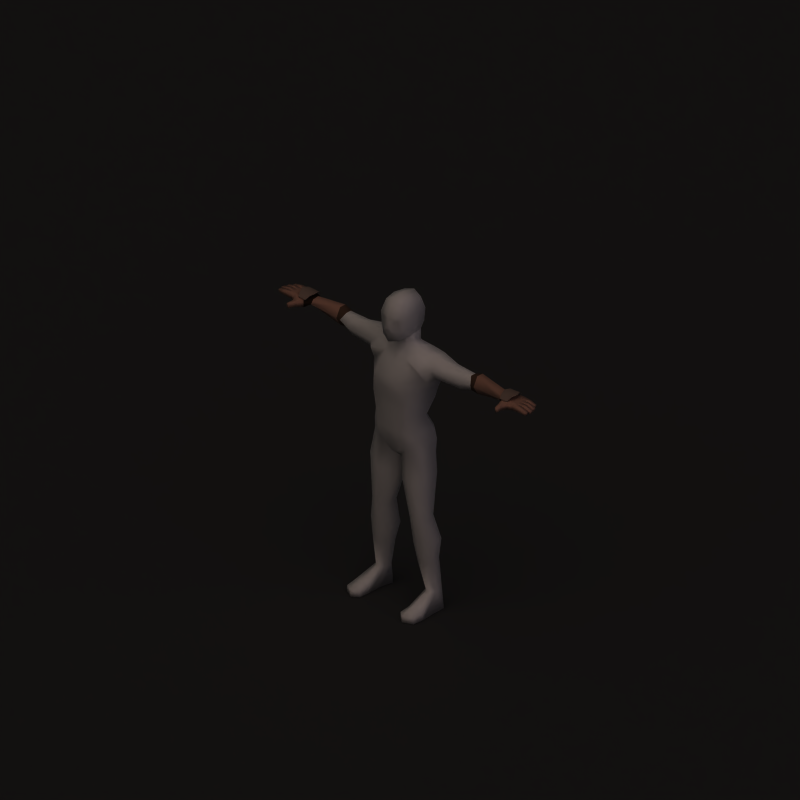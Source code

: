 # Source: chain_gloves.blend  (saved by Blender 2.63.0; exported with 4.5.12 LTS)
import bpy
from mathutils import Matrix  # noqa: F401  (used for matrix-valued properties, if any)

bpy.ops.wm.read_factory_settings(use_empty=True)
scene = bpy.context.scene
scene.name = 'Scene'

# ---- collections
col_collection_1 = bpy.data.collections.new('Collection 1'); scene.collection.children.link(col_collection_1)

# ---- materials (node trees are filled in below, after node groups)
mat_shadow = bpy.data.materials.new('Shadow')
mat_shadow.alpha_threshold = 0.0
mat_shadow.diffuse_color = (0.2159, 0.2159, 0.2159, 1.0)
mat_shadow.roughness = 0.5
mat_shadow.specular_intensity = 0.0
mat_shadow.line_color = (0.0, 0.0, 0.0, 0.5)
mat_invis = bpy.data.materials.new('Invis')
mat_invis.alpha_threshold = 0.0
mat_invis.preview_render_type = 'SHADERBALL'
mat_invis.diffuse_color = (1.0, 1.0, 1.0, 1.0)
mat_invis.roughness = 0.5
mat_invis.specular_intensity = 0.0
mat_skin = bpy.data.materials.new('Skin')
mat_skin.alpha_threshold = 0.0
mat_skin.preview_render_type = 'SHADERBALL'
mat_skin.diffuse_color = (0.6666, 0.4603, 0.2403, 1.0)
mat_skin.roughness = 0.5
mat_skin.specular_intensity = 0.0
mat_skin.line_color = (0.0, 0.0, 0.0, 1.0)
mat_chain = bpy.data.materials.new('Chain')
mat_chain.alpha_threshold = 0.0
mat_chain.diffuse_color = (0.7533, 0.5456, 0.4579, 1.0)
mat_chain.specular_color = (0.8067, 0.7128, 0.6383)
mat_chain.roughness = 0.5
mat_chain.specular_intensity = 0.0
mat_chain.line_color = (0.0, 0.0, 0.0, 1.0)
mat_steel = bpy.data.materials.new('Steel')
mat_steel.alpha_threshold = 0.0
mat_steel.diffuse_color = (0.5733, 0.478, 0.4257, 1.0)
mat_steel.specular_color = (0.7933, 0.7933, 0.7933)
mat_steel.roughness = 0.5
mat_steel.specular_intensity = 0.35
mat_steel.line_color = (0.0, 0.0, 0.0, 1.0)
mat_leather = bpy.data.materials.new('Leather')
mat_leather.alpha_threshold = 0.0
mat_leather.diffuse_color = (0.3333, 0.2332, 0.1731, 1.0)
mat_leather.specular_color = (0.5, 0.363, 0.2644)
mat_leather.roughness = 0.5
mat_leather.specular_intensity = 0.25
mat_leather.line_color = (0.0, 0.0, 0.0, 1.0)
mat_leatherdark = bpy.data.materials.new('LeatherDark')
mat_leatherdark.alpha_threshold = 0.0
mat_leatherdark.diffuse_color = (0.16, 0.09032, 0.0572, 1.0)
mat_leatherdark.specular_color = (0.3, 0.2178, 0.1586)
mat_leatherdark.roughness = 0.5
mat_leatherdark.specular_intensity = 0.25
mat_leatherdark.line_color = (0.0, 0.0, 0.0, 1.0)

# ---- material node trees

# ---- world
world_world = bpy.data.worlds.new('World'); scene.world = world_world
world_world.color = (0.1, 0.1, 0.1)
world_world.use_sun_shadow = False
world_world.sun_shadow_jitter_overblur = 0.0
world_world.cycles.sampling_method = 'MANUAL'
world_world.cycles.sample_map_resolution = 256
world_world.light_settings.ao_factor = 0.5

# ---- cameras
cam_camera_002 = bpy.data.cameras.new('Camera.002')
cam_camera_002.type = 'ORTHO'
cam_camera_002.passepartout_alpha = 0.2
cam_camera_002.clip_end = 100.0
cam_camera_002.lens = 35.0
cam_camera_002.sensor_width = 32.0
cam_camera_002.sensor_height = 18.0
cam_camera_002.ortho_scale = 4.245
cam_camera_002.show_passepartout = False
cam_camera_002.show_safe_areas = True
cam_camera_002.dof.focus_distance = 0.0
cam_camera_002.dof.aperture_fstop = 128.0

# ---- lights
light_sun_002 = bpy.data.lights.new('Sun.002', 'SUN')
light_sun_002.color = (0.7997, 0.7019, 1.0)
light_sun_002.transmission_factor = 0.0
light_sun_002.angle = 1.571
light_sun_002.energy = 0.25
light_sun_002.shadow_buffer_clip_start = 0.5
light_sun_002.shadow_soft_size = 1.0
light_sun_002.shadow_cascade_max_distance = 1000.0
light_sun_002.cycles.use_multiple_importance_sampling = False
light_sun_000 = bpy.data.lights.new('Sun.000', 'SUN')
light_sun_000.transmission_factor = 0.0
light_sun_000.angle = 1.571
light_sun_000.energy = 0.25
light_sun_000.shadow_buffer_clip_start = 0.5
light_sun_000.shadow_soft_size = 1.0
light_sun_000.shadow_cascade_max_distance = 1000.0
light_sun_000.cycles.use_multiple_importance_sampling = False
light_lamp_001 = bpy.data.lights.new('Lamp.001', 'SUN')
light_lamp_001.color = (0.8157, 0.6941, 0.6118)
light_lamp_001.transmission_factor = 0.0
light_lamp_001.angle = 1.571
light_lamp_001.energy = 1.0
light_lamp_001.shadow_buffer_clip_start = 0.5
light_lamp_001.shadow_soft_size = 1.0
light_lamp_001.shadow_cascade_max_distance = 1000.0
light_lamp_001.cycles.use_multiple_importance_sampling = False

# ---- meshes
me_plane_001 = bpy.data.meshes.new('Plane.001')
me_plane_001.from_pydata([(1.0, 1.0, 0.0), (1.0, -1.0, 0.0), (-1.0, -1.0, 0.0), (-1.0, 1.0, 0.0)], [], [(0, 3, 2, 1)])
me_plane_001.materials.append(mat_shadow)
me_plane_001.use_remesh_preserve_volume = False
me_plane_001.use_remesh_preserve_attributes = False
me_plane_001.use_mirror_vertex_groups = False
me_plane_001.update()
me_mehumanmale_003 = bpy.data.meshes.new('meHumanMale.003')
me_mehumanmale_003.from_pydata([(-0.7955, 0.006095, 0.492), (-0.8343, 0.0159, 0.5007), (-0.8356, 0.04222, 0.501), (-0.8021, 0.01565, 0.531), (-0.8328, 0.01575, 0.5332), (-0.834, 0.04207, 0.5334), (-0.8317, 0.06848, 0.5335), (-0.8332, 0.06864, 0.5011), (-0.7538, 0.1236, 0.4855), (-0.7525, 0.1239, 0.5275), (-0.887, 0.06724, 0.5064), (-0.8857, 0.06711, 0.5324), (-0.8845, 0.04079, 0.5321), (-0.8857, 0.04092, 0.5061), (-0.9332, 0.04552, 0.5038), (-0.9351, 0.0422, 0.5221), (-0.9361, 0.06326, 0.5223), (-0.9339, 0.06026, 0.5039), (-0.88, 0.09626, 0.5308), (-0.8811, 0.09637, 0.5074), (-0.8799, 0.07005, 0.5061), (-0.8787, 0.06993, 0.5321), (-0.9257, 0.07143, 0.5219), (-0.9238, 0.07475, 0.5036), (-0.9245, 0.08948, 0.5052), (-0.9267, 0.09249, 0.5217), (-0.8802, 0.03816, 0.5321), (-0.879, 0.01184, 0.5319), (-0.8815, 0.03828, 0.5061), (-0.8802, 0.01196, 0.5059), (-0.9277, 0.01656, 0.5035), (-0.9284, 0.0313, 0.5037), (-0.9296, 0.01324, 0.5218), (-0.9306, 0.0343, 0.522), (-0.746, 0.02078, 0.5285), (-0.7519, 0.07362, 0.5343), (-0.7473, 0.02011, 0.4826), (-0.7536, 0.07334, 0.483), (-0.7622, -0.01882, 0.495), (-0.7612, -0.01819, 0.5266), (-0.7872, -0.02689, 0.5262), (-0.7882, -0.02745, 0.4981), (-0.7941, -0.06078, 0.502), (-0.7921, -0.05855, 0.5231), (-0.7768, -0.06227, 0.5267), (-0.7777, -0.06298, 0.4971), (-0.9074, 0.1194, 0.5217), (-0.9052, 0.1164, 0.5052), (-0.9046, 0.1017, 0.5036), (-0.9064, 0.09838, 0.5219), (-0.8594, 0.09688, 0.5321), (-0.8606, 0.097, 0.5061), (-0.8618, 0.1233, 0.5074), (-0.8607, 0.1232, 0.5308), (-0.8105, 0.1237, 0.5315), (-0.8118, 0.1238, 0.5022), (-0.8237, 0.09509, 0.5016), (-0.8222, 0.09494, 0.5325), (-0.7883, 0.1249, 0.4919), (-0.7857, 0.1252, 0.5286), (-0.7937, 0.04366, 0.501), (-0.7921, 0.04351, 0.5334), (-0.792, 0.09604, 0.5016), (-0.7906, 0.0959, 0.5325), (-0.4702, 0.09932, 0.458), (-0.4702, 0.0652, 0.4579), (-0.4919, 0.03829, 0.5016), (-0.4702, 0.06513, 0.5426), (-0.4702, 0.09929, 0.5425), (-0.4702, 0.1423, 0.5015), (-0.7113, 0.1171, 0.5196), (-0.7113, 0.09405, 0.5362), (-0.7113, 0.0553, 0.5296), (-0.7113, 0.03954, 0.506), (-0.7113, 0.06277, 0.4884), (-0.7113, 0.1017, 0.4951), (-0.5163, 0.1056, 0.4519), (-0.5163, 0.1438, 0.5031), (-0.5163, 0.1056, 0.5587), (-0.5163, 0.06546, 0.5588), (-0.5163, 0.03676, 0.5032), (-0.5163, 0.0655, 0.4518), (0.4702, 0.1423, 0.5015), (0.4702, 0.09929, 0.5425), (0.4702, 0.06513, 0.5426), (0.4919, 0.03829, 0.5016), (0.4702, 0.0652, 0.4579), (0.4702, 0.09932, 0.458), (0.5163, 0.0655, 0.4518), (0.5163, 0.03676, 0.5032), (0.5163, 0.06546, 0.5588), (0.5163, 0.1056, 0.5587), (0.5163, 0.1438, 0.5031), (0.5163, 0.1056, 0.4519), (0.7113, 0.1017, 0.4951), (0.7113, 0.06277, 0.4884), (0.7113, 0.03954, 0.506), (0.7113, 0.0553, 0.5296), (0.7113, 0.09405, 0.5362), (0.7113, 0.1171, 0.5196), (0.7906, 0.09589, 0.5325), (0.792, 0.09604, 0.5016), (0.7921, 0.0435, 0.5334), (0.7937, 0.04366, 0.501), (0.7857, 0.1252, 0.5286), (0.7883, 0.1249, 0.4919), (0.8222, 0.09494, 0.5325), (0.8237, 0.09508, 0.5016), (0.8118, 0.1238, 0.5022), (0.8105, 0.1237, 0.5315), (0.8607, 0.1232, 0.5308), (0.8618, 0.1233, 0.5074), (0.8606, 0.097, 0.5061), (0.8594, 0.09688, 0.5321), (0.9064, 0.09838, 0.5219), (0.9046, 0.1017, 0.5036), (0.9052, 0.1164, 0.5052), (0.9074, 0.1194, 0.5217), (0.7777, -0.06298, 0.4971), (0.7768, -0.06227, 0.5267), (0.7921, -0.05855, 0.5231), (0.7941, -0.06078, 0.502), (0.7882, -0.02745, 0.4981), (0.7872, -0.02689, 0.5262), (0.7612, -0.01819, 0.5266), (0.7622, -0.01882, 0.495), (0.7536, 0.07334, 0.483), (0.7473, 0.02011, 0.4826), (0.7519, 0.07362, 0.5343), (0.746, 0.02078, 0.5285), (0.9306, 0.0343, 0.522), (0.9296, 0.01324, 0.5218), (0.9284, 0.0313, 0.5037), (0.9277, 0.01656, 0.5035), (0.8802, 0.01196, 0.5059), (0.8815, 0.03828, 0.5061), (0.879, 0.01184, 0.5319), (0.8802, 0.03816, 0.5321), (0.9267, 0.09249, 0.5217), (0.9245, 0.08948, 0.5052), (0.9238, 0.07475, 0.5036), (0.9257, 0.07143, 0.5219), (0.8787, 0.06993, 0.5321), (0.8799, 0.07005, 0.5061), (0.8811, 0.09637, 0.5074), (0.88, 0.09626, 0.5308), (0.9339, 0.06026, 0.5039), (0.9361, 0.06325, 0.5223), (0.9351, 0.0422, 0.5221), (0.9332, 0.04552, 0.5038), (0.8857, 0.04092, 0.5061), (0.8845, 0.04079, 0.5321), (0.8857, 0.06711, 0.5324), (0.887, 0.06724, 0.5064), (0.7525, 0.1239, 0.5275), (0.7538, 0.1236, 0.4855), (0.8332, 0.06864, 0.5011), (0.8317, 0.06848, 0.5335), (0.834, 0.04207, 0.5334), (0.8328, 0.01575, 0.5332), (0.8021, 0.01564, 0.531), (0.8356, 0.04222, 0.501), (0.8343, 0.0159, 0.5007), (0.7955, 0.006094, 0.492), (0.7838, 0.1311, 0.5395), (0.7885, 0.01535, 0.5374), (0.7393, 0.01349, 0.5345), (0.7346, 0.1292, 0.5365), (0.8106, 0.07414, 0.5637), (0.7179, 0.07063, 0.5581), (0.7965, 0.04135, 0.5564), (0.7937, 0.1058, 0.5585), (0.7253, 0.1032, 0.5544), (0.728, 0.03876, 0.5523), (0.7288, 0.03878, 0.5481), (0.7186, 0.07065, 0.5538), (0.74, 0.01352, 0.5302), (0.726, 0.1032, 0.5501), (0.7353, 0.1292, 0.5323), (0.7845, 0.1311, 0.5353), (0.7945, 0.1058, 0.5543), (0.8113, 0.07416, 0.5594), (0.7892, 0.01538, 0.5332), (0.7972, 0.04138, 0.5522), (-0.7922, 0.1032, 0.5522), (-0.7841, 0.1292, 0.5332), (-0.8062, 0.07044, 0.5594), (-0.7894, 0.03883, 0.5543), (-0.7794, 0.01351, 0.5353), (-0.7302, 0.01538, 0.5323), (-0.7209, 0.04142, 0.5501), (-0.735, 0.1311, 0.5302), (-0.7136, 0.07395, 0.5538), (-0.7237, 0.1058, 0.5481), (-0.723, 0.1059, 0.5523), (-0.7202, 0.04145, 0.5544), (-0.7887, 0.03885, 0.5585), (-0.7915, 0.1033, 0.5564), (-0.7129, 0.07398, 0.5581), (-0.8055, 0.07047, 0.5637), (-0.7295, 0.0154, 0.5365), (-0.7343, 0.1311, 0.5345), (-0.7834, 0.1293, 0.5374), (-0.7787, 0.01354, 0.5395)], [], [(0, 3, 4, 1), (7, 2, 13, 10), (6, 7, 10, 11), (5, 6, 11, 12), (2, 5, 12, 13), (13, 12, 15, 14), (12, 11, 16, 15), (11, 10, 17, 16), (10, 13, 14, 17), (14, 15, 16, 17), (6, 57, 18, 21), (56, 7, 20, 19), (7, 6, 21, 20), (20, 21, 22, 23), (19, 20, 23, 24), (21, 18, 25, 22), (18, 19, 24, 25), (23, 22, 25, 24), (4, 5, 26, 27), (5, 2, 28, 26), (1, 4, 27, 29), (2, 1, 29, 28), (28, 29, 30, 31), (29, 27, 32, 30), (26, 28, 31, 33), (27, 26, 33, 32), (30, 32, 33, 31), (36, 34, 39, 38), (0, 36, 38, 41), (34, 3, 40, 39), (3, 0, 41, 40), (40, 41, 42, 43), (39, 40, 43, 44), (41, 38, 45, 42), (38, 39, 44, 45), (43, 42, 45, 44), (72, 34, 36, 73), (71, 35, 34, 72), (70, 9, 35, 71), (74, 37, 8, 75), (73, 36, 37, 74), (48, 49, 46, 47), (53, 52, 47, 46), (50, 53, 46, 49), (52, 51, 48, 47), (51, 50, 49, 48), (55, 56, 51, 52), (57, 54, 53, 50), (54, 55, 52, 53), (70, 75, 8, 9), (9, 8, 58, 59), (54, 59, 58, 55), (6, 35, 63, 57), (54, 57, 63, 59), (9, 59, 63, 35), (5, 61, 35, 6), (3, 34, 35, 61), (3, 61, 5, 4), (2, 7, 37, 60), (7, 56, 62, 37), (0, 60, 37, 36), (8, 37, 62, 58), (55, 58, 62, 56), (0, 1, 2, 60), (18, 57, 56, 19), (50, 51, 56, 57), (64, 76, 77, 69), (76, 75, 70, 77), (69, 77, 78, 68), (77, 70, 71, 78), (68, 78, 79, 67), (78, 71, 72, 79), (67, 79, 80, 66), (79, 72, 73, 80), (66, 80, 81, 65), (80, 73, 74, 81), (65, 81, 76, 64), (81, 74, 75, 76), (86, 87, 93, 88), (85, 86, 88, 89), (84, 85, 89, 90), (83, 84, 90, 91), (82, 83, 91, 92), (87, 82, 92, 93), (88, 93, 94, 95), (89, 88, 95, 96), (90, 89, 96, 97), (91, 90, 97, 98), (92, 91, 98, 99), (93, 92, 99, 94), (113, 106, 107, 112), (145, 144, 107, 106), (163, 103, 161, 162), (108, 107, 101, 105), (155, 105, 101, 126), (163, 127, 126, 103), (156, 126, 101, 107), (161, 103, 126, 156), (160, 159, 158, 102), (160, 102, 128, 129), (158, 157, 128, 102), (154, 128, 100, 104), (109, 104, 100, 106), (157, 106, 100, 128), (109, 108, 105, 104), (154, 104, 105, 155), (99, 154, 155, 94), (109, 110, 111, 108), (106, 113, 110, 109), (108, 111, 112, 107), (112, 115, 114, 113), (111, 116, 115, 112), (113, 114, 117, 110), (110, 117, 116, 111), (115, 116, 117, 114), (96, 95, 126, 127), (95, 94, 155, 126), (99, 98, 128, 154), (98, 97, 129, 128), (97, 96, 127, 129), (120, 119, 118, 121), (125, 118, 119, 124), (122, 121, 118, 125), (124, 119, 120, 123), (123, 120, 121, 122), (160, 123, 122, 163), (129, 124, 123, 160), (163, 122, 125, 127), (127, 125, 124, 129), (133, 132, 130, 131), (136, 131, 130, 137), (137, 130, 132, 135), (134, 133, 131, 136), (135, 132, 133, 134), (161, 135, 134, 162), (162, 134, 136, 159), (158, 137, 135, 161), (159, 136, 137, 158), (140, 139, 138, 141), (145, 138, 139, 144), (142, 141, 138, 145), (144, 139, 140, 143), (143, 140, 141, 142), (156, 143, 142, 157), (107, 144, 143, 156), (157, 142, 145, 106), (149, 146, 147, 148), (153, 146, 149, 150), (152, 147, 146, 153), (151, 148, 147, 152), (150, 149, 148, 151), (161, 150, 151, 158), (158, 151, 152, 157), (157, 152, 153, 156), (156, 153, 150, 161), (163, 162, 159, 160), (165, 170, 173, 166), (170, 168, 169, 173), (168, 171, 172, 169), (171, 164, 167, 172), (173, 169, 175, 174), (166, 173, 174, 176), (169, 172, 177, 175), (172, 167, 178, 177), (164, 171, 180, 179), (171, 168, 181, 180), (170, 165, 182, 183), (168, 170, 183, 181), (167, 164, 179, 178), (165, 166, 176, 182), (202, 201, 191, 185), (200, 203, 188, 189), (199, 197, 184, 186), (197, 202, 185, 184), (196, 199, 186, 187), (203, 196, 187, 188), (195, 200, 189, 190), (198, 195, 190, 192), (201, 194, 193, 191), (194, 198, 192, 193), (196, 203, 200, 195), (199, 196, 195, 198), (197, 199, 198, 194), (202, 197, 194, 201)])
me_mehumanmale_003.polygons.foreach_set('use_smooth', [True] * 184)
me_mehumanmale_003.polygons.foreach_set('material_index', [2, 2, 2, 2, 2, 2, 2, 2, 2, 2, 2, 2, 2, 2, 2, 2, 2, 2, 2, 2, 2, 2, 2, 2, 2, 2, 2, 2, 2, 2, 2, 2, 2, 2, 2, 2, 5, 5, 5, 5, 5, 2, 2, 2, 2, 2, 2, 2, 2, 5, 2, 2, 2, 2, 2, 2, 2, 2, 2, 2, 2, 2, 2, 2, 2, 2, 4, 2, 4, 2, 4, 2, 4, 2, 4, 2, 4, 2, 4, 4, 4, 4, 4, 4, 2, 2, 2, 2, 2, 2, 2, 2, 2, 2, 2, 2, 2, 2, 2, 2, 2, 2, 2, 2, 2, 2, 5, 2, 2, 2, 2, 2, 2, 2, 2, 5, 5, 5, 5, 5, 2, 2, 2, 2, 2, 2, 2, 2, 2, 2, 2, 2, 2, 2, 2, 2, 2, 2, 2, 2, 2, 2, 2, 2, 2, 2, 2, 2, 2, 2, 2, 2, 2, 2, 2, 2, 3, 3, 3, 3, 3, 3, 3, 3, 3, 3, 3, 3, 3, 3, 3, 3, 3, 3, 3, 3, 3, 3, 3, 3, 3, 3, 3, 3])
_k = set([(164, 167), (164, 171), (165, 166), (165, 170), (166, 173), (167, 172), (168, 170), (168, 171), (169, 172), (169, 173), (174, 175), (174, 176), (175, 177), (176, 182), (177, 178), (178, 179), (179, 180), (180, 181), (181, 183), (182, 183), (184, 185), (184, 186), (185, 191), (186, 187), (187, 188), (188, 189), (189, 190), (190, 192), (191, 193), (192, 193), (194, 198), (194, 201), (195, 198), (195, 200), (196, 199), (196, 203), (197, 199), (197, 202), (200, 203), (201, 202)])
me_mehumanmale_003.attributes.new('sharp_edge', 'BOOLEAN', 'EDGE').data.foreach_set('value', [ (min(e.vertices), max(e.vertices)) in _k for e in me_mehumanmale_003.edges])
_uv = me_mehumanmale_003.uv_layers.new(name='UVMap')
_uv.uv.foreach_set('vector', [0.9118, 0.2754, 0.9078, 0.2923, 0.8949, 0.2926, 0.8947, 0.2788, 0.8981, 0.3727, 0.8978, 0.3838, 0.8769, 0.3856, 0.8757, 0.3747, 0.8949, 0.2356, 0.8949, 0.2501, 0.8709, 0.2488, 0.8709, 0.2372, 0.8945, 0.3036, 0.8955, 0.3147, 0.8728, 0.3142, 0.8733, 0.3031, 0.9451, 0.7838, 0.9451, 0.7983, 0.9227, 0.7967, 0.9227, 0.785, 0.9227, 0.785, 0.9227, 0.7967, 0.9003, 0.7911, 0.9015, 0.7829, 0.8733, 0.3031, 0.8728, 0.3142, 0.8512, 0.3126, 0.8516, 0.3037, 0.8709, 0.2372, 0.8709, 0.2488, 0.8498, 0.251, 0.8486, 0.2428, 0.8757, 0.3747, 0.8769, 0.3856, 0.8571, 0.385, 0.8564, 0.3789, 0.8571, 0.385, 0.8496, 0.3871, 0.8486, 0.3784, 0.8564, 0.3789, 0.8955, 0.3147, 0.8997, 0.326, 0.8749, 0.3269, 0.8753, 0.3155, 0.9013, 0.3614, 0.8981, 0.3727, 0.8784, 0.3735, 0.877, 0.3625, 0.8949, 0.2501, 0.8949, 0.2356, 0.9158, 0.2372, 0.9158, 0.2488, 0.9158, 0.2488, 0.9158, 0.2372, 0.9365, 0.2428, 0.9354, 0.251, 0.877, 0.3625, 0.8784, 0.3735, 0.8598, 0.373, 0.8591, 0.3668, 0.8753, 0.3155, 0.8749, 0.3269, 0.8544, 0.3256, 0.8547, 0.3166, 0.9078, 0.9875, 0.9078, 0.9979, 0.8884, 1.0, 0.8871, 0.9926, 0.8598, 0.373, 0.8521, 0.3744, 0.8521, 0.3656, 0.8591, 0.3668, 0.8949, 0.2926, 0.8945, 0.3036, 0.8752, 0.3019, 0.8763, 0.2912, 0.9451, 0.7983, 0.9451, 0.7838, 0.9658, 0.7851, 0.9658, 0.7967, 0.8947, 0.2788, 0.8949, 0.2926, 0.8763, 0.2912, 0.8753, 0.2808, 0.8978, 0.3838, 0.8993, 0.3946, 0.8803, 0.398, 0.8788, 0.3871, 0.8788, 0.3871, 0.8803, 0.398, 0.8603, 0.3979, 0.8595, 0.3918, 0.8753, 0.2808, 0.8763, 0.2912, 0.8555, 0.2894, 0.8554, 0.2817, 0.9658, 0.7967, 0.9658, 0.7851, 0.9869, 0.7829, 0.9881, 0.7911, 0.8763, 0.2912, 0.8752, 0.3019, 0.8542, 0.2981, 0.8555, 0.2894, 0.8603, 0.3979, 0.8529, 0.4002, 0.8517, 0.3915, 0.8595, 0.3918, 0.9505, 0.2802, 0.9336, 0.2931, 0.9245, 0.2756, 0.9361, 0.2682, 0.9162, 0.3974, 0.9358, 0.3892, 0.9309, 0.4067, 0.9202, 0.4124, 0.9336, 0.2931, 0.9078, 0.2923, 0.9125, 0.2732, 0.9245, 0.2756, 0.8989, 0.3997, 0.9162, 0.3974, 0.9202, 0.4124, 0.9085, 0.4166, 0.9085, 0.4166, 0.9202, 0.4124, 0.9218, 0.4274, 0.9135, 0.4286, 0.9245, 0.2756, 0.9125, 0.2732, 0.9082, 0.2601, 0.9147, 0.2575, 0.9202, 0.4124, 0.9309, 0.4067, 0.9287, 0.4263, 0.9218, 0.4274, 0.9361, 0.2682, 0.9245, 0.2756, 0.9147, 0.2575, 0.9256, 0.251, 0.9135, 0.4286, 0.9218, 0.4274, 0.9242, 0.4338, 0.9124, 0.4349, 0.9475, 0.311, 0.9336, 0.2931, 0.9505, 0.2802, 0.9534, 0.3004, 0.9457, 0.328, 0.9293, 0.3172, 0.9336, 0.2931, 0.9475, 0.311, 0.9439, 0.3401, 0.9271, 0.3371, 0.9293, 0.3172, 0.9457, 0.328, 0.948, 0.3691, 0.9303, 0.3684, 0.9271, 0.3513, 0.9447, 0.3527, 0.9534, 0.38, 0.9358, 0.3892, 0.9303, 0.3684, 0.948, 0.3691, 0.8677, 0.3564, 0.86, 0.3566, 0.8613, 0.348, 0.8679, 0.3503, 0.8858, 0.3397, 0.8858, 0.3489, 0.8679, 0.3503, 0.867, 0.3434, 0.8843, 0.3292, 0.8858, 0.3397, 0.867, 0.3434, 0.8651, 0.3347, 0.8858, 0.3489, 0.8857, 0.3597, 0.8677, 0.3564, 0.8679, 0.3503, 0.9501, 0.9979, 0.9501, 0.9863, 0.9708, 0.9918, 0.9697, 1.0, 0.9064, 0.3494, 0.9013, 0.3614, 0.8857, 0.3597, 0.8858, 0.3489, 0.8997, 0.326, 0.9055, 0.3375, 0.8858, 0.3397, 0.8843, 0.3292, 0.9055, 0.3375, 0.9064, 0.3494, 0.8858, 0.3489, 0.8858, 0.3397, 0.9439, 0.3401, 0.9447, 0.3527, 0.9271, 0.3513, 0.9271, 0.3371, 0.9271, 0.3371, 0.9271, 0.3513, 0.916, 0.3502, 0.915, 0.3375, 0.9055, 0.3375, 0.915, 0.3375, 0.916, 0.3502, 0.9064, 0.3494, 0.8955, 0.3147, 0.9293, 0.3172, 0.9129, 0.3261, 0.8997, 0.326, 0.9055, 0.3375, 0.8997, 0.326, 0.9129, 0.3261, 0.915, 0.3375, 0.9271, 0.3371, 0.915, 0.3375, 0.9129, 0.3261, 0.9293, 0.3172, 0.8945, 0.3036, 0.9123, 0.3041, 0.9293, 0.3172, 0.8955, 0.3147, 0.9078, 0.2923, 0.9336, 0.2931, 0.9293, 0.3172, 0.9123, 0.3041, 0.9078, 0.2923, 0.9123, 0.3041, 0.8945, 0.3036, 0.8949, 0.2926, 0.8978, 0.3838, 0.8981, 0.3727, 0.9303, 0.3684, 0.9146, 0.3819, 0.8981, 0.3727, 0.9013, 0.3614, 0.9136, 0.3606, 0.9303, 0.3684, 0.9162, 0.3974, 0.9146, 0.3819, 0.9303, 0.3684, 0.9358, 0.3892, 0.9271, 0.3513, 0.9303, 0.3684, 0.9136, 0.3606, 0.916, 0.3502, 0.9064, 0.3494, 0.916, 0.3502, 0.9136, 0.3606, 0.9013, 0.3614, 0.9162, 0.3974, 0.8993, 0.3946, 0.8978, 0.3838, 0.9146, 0.3819, 0.9078, 0.9875, 0.9335, 0.9854, 0.9335, 0.9992, 0.9078, 0.9979, 0.9501, 0.9863, 0.9501, 0.9979, 0.9335, 0.9992, 0.9335, 0.9854, 0.7322, 0.4311, 0.7118, 0.4332, 0.7096, 0.4061, 0.7296, 0.4034, 0.7118, 0.4332, 0.6266, 0.419, 0.6265, 0.4064, 0.7096, 0.4061, 0.7296, 0.4034, 0.7096, 0.4061, 0.7031, 0.3802, 0.7246, 0.3755, 0.7096, 0.4061, 0.6265, 0.4064, 0.6245, 0.3939, 0.7031, 0.3802, 0.7246, 0.3755, 0.7031, 0.3802, 0.7003, 0.3649, 0.7216, 0.3588, 0.7031, 0.3802, 0.6245, 0.3939, 0.6204, 0.377, 0.7003, 0.3649, 0.7216, 0.3588, 0.7003, 0.3649, 0.6958, 0.3393, 0.7067, 0.3363, 0.7003, 0.3649, 0.6204, 0.377, 0.6168, 0.3653, 0.6958, 0.3393, 0.7067, 0.3363, 0.6958, 0.3393, 0.6882, 0.3155, 0.7076, 0.3085, 0.6958, 0.3393, 0.6168, 0.3653, 0.6129, 0.3534, 0.6882, 0.3155, 0.7076, 0.3085, 0.6882, 0.3155, 0.681, 0.3, 0.7007, 0.2944, 0.6882, 0.3155, 0.6129, 0.3534, 0.605, 0.3385, 0.681, 0.3, 0.4944, 0.6424, 0.5027, 0.6325, 0.5175, 0.6405, 0.509, 0.6518, 0.4898, 0.6655, 0.4944, 0.6424, 0.509, 0.6518, 0.4984, 0.6699, 0.4733, 0.6815, 0.4898, 0.6655, 0.4984, 0.6699, 0.4902, 0.6904, 0.468, 0.6951, 0.4733, 0.6815, 0.4902, 0.6904, 0.4853, 0.7027, 0.4594, 0.7179, 0.468, 0.6951, 0.4853, 0.7027, 0.4758, 0.7232, 0.4533, 0.7409, 0.4594, 0.7179, 0.4758, 0.7232, 0.4699, 0.7453, 0.509, 0.6518, 0.5175, 0.6405, 0.5731, 0.6848, 0.5641, 0.6956, 0.4984, 0.6699, 0.509, 0.6518, 0.5641, 0.6956, 0.5589, 0.7047, 0.4902, 0.6904, 0.4984, 0.6699, 0.5589, 0.7047, 0.554, 0.7137, 0.4853, 0.7027, 0.4902, 0.6904, 0.554, 0.7137, 0.5479, 0.727, 0.4758, 0.7232, 0.4853, 0.7027, 0.5479, 0.727, 0.5442, 0.7369, 0.4699, 0.7453, 0.4758, 0.7232, 0.5442, 0.7369, 0.5422, 0.7473, 0.755, 0.9792, 0.7716, 0.9783, 0.7715, 0.9921, 0.755, 0.9908, 0.7973, 0.9804, 0.7972, 0.9908, 0.7715, 0.9921, 0.7716, 0.9783, 0.8886, 0.199, 0.8906, 0.1841, 0.9067, 0.1866, 0.9049, 0.197, 0.8997, 0.1532, 0.9043, 0.1649, 0.8924, 0.1637, 0.8905, 0.1536, 0.8798, 0.1542, 0.8905, 0.1536, 0.8924, 0.1637, 0.8761, 0.1705, 0.8886, 0.199, 0.8699, 0.1904, 0.8761, 0.1705, 0.8906, 0.1841, 0.9069, 0.176, 0.8761, 0.1705, 0.8924, 0.1637, 0.9043, 0.1649, 0.9067, 0.1866, 0.8906, 0.1841, 0.8761, 0.1705, 0.9069, 0.176, 0.9006, 0.09818, 0.913, 0.099, 0.9129, 0.1096, 0.8958, 0.1094, 0.9006, 0.09818, 0.8958, 0.1094, 0.879, 0.1213, 0.8757, 0.09803, 0.9129, 0.1096, 0.9115, 0.1202, 0.879, 0.1213, 0.8958, 0.1094, 0.8803, 0.1406, 0.879, 0.1213, 0.8944, 0.1305, 0.892, 0.1415, 0.9011, 0.1418, 0.892, 0.1415, 0.8944, 0.1305, 0.9071, 0.131, 0.9115, 0.1202, 0.9071, 0.131, 0.8944, 0.1305, 0.879, 0.1213, 0.9011, 0.1418, 0.8997, 0.1532, 0.8905, 0.1536, 0.892, 0.1415, 0.8803, 0.1406, 0.892, 0.1415, 0.8905, 0.1536, 0.8798, 0.1542, 0.8641, 0.1429, 0.8803, 0.1406, 0.8798, 0.1542, 0.8628, 0.1549, 0.9011, 0.1418, 0.92, 0.1446, 0.9196, 0.1535, 0.8997, 0.1532, 0.9071, 0.131, 0.9218, 0.1346, 0.92, 0.1446, 0.9011, 0.1418, 0.8997, 0.1532, 0.9196, 0.1535, 0.9193, 0.1639, 0.9043, 0.1649, 0.755, 0.9908, 0.7354, 0.9929, 0.7343, 0.9847, 0.755, 0.9792, 0.9196, 0.1535, 0.9367, 0.1555, 0.9368, 0.1614, 0.9193, 0.1639, 0.9218, 0.1346, 0.94, 0.1406, 0.9379, 0.1489, 0.92, 0.1446, 0.92, 0.1446, 0.9379, 0.1489, 0.9367, 0.1555, 0.9196, 0.1535, 0.9368, 0.1614, 0.9367, 0.1555, 0.9432, 0.1536, 0.9441, 0.1619, 0.8534, 0.1809, 0.859, 0.1705, 0.8761, 0.1705, 0.8699, 0.1904, 0.859, 0.1705, 0.8628, 0.1549, 0.8798, 0.1542, 0.8761, 0.1705, 0.8641, 0.1429, 0.8627, 0.1311, 0.879, 0.1213, 0.8803, 0.1406, 0.8627, 0.1311, 0.8617, 0.1147, 0.8757, 0.09803, 0.879, 0.1213, 0.8617, 0.1147, 0.8564, 0.1043, 0.86, 0.08493, 0.8757, 0.09803, 0.89, 0.2291, 0.8907, 0.2352, 0.8795, 0.2337, 0.882, 0.2276, 0.8742, 0.07402, 0.885, 0.05783, 0.8953, 0.06452, 0.8852, 0.08153, 0.8841, 0.2133, 0.882, 0.2276, 0.8754, 0.2264, 0.874, 0.2074, 0.8852, 0.08153, 0.8953, 0.06452, 0.9014, 0.0672, 0.8968, 0.07968, 0.8952, 0.2178, 0.89, 0.2291, 0.882, 0.2276, 0.8841, 0.2133, 0.9051, 0.2019, 0.8952, 0.2178, 0.8841, 0.2133, 0.8886, 0.199, 0.8757, 0.09803, 0.8852, 0.08153, 0.8968, 0.07968, 0.9006, 0.09818, 0.8886, 0.199, 0.8841, 0.2133, 0.874, 0.2074, 0.8699, 0.1904, 0.86, 0.08493, 0.8742, 0.07402, 0.8852, 0.08153, 0.8757, 0.09803, 0.9423, 0.2015, 0.9433, 0.1957, 0.9508, 0.1957, 0.9493, 0.204, 0.931, 0.09837, 0.951, 0.09744, 0.9519, 0.1058, 0.9316, 0.1087, 0.6273, 0.9922, 0.605, 0.9866, 0.6062, 0.9783, 0.6273, 0.9806, 0.9323, 0.08836, 0.9514, 0.08996, 0.951, 0.09744, 0.931, 0.09837, 0.9249, 0.1905, 0.9433, 0.1957, 0.9423, 0.2015, 0.9231, 0.2009, 0.9067, 0.1866, 0.9249, 0.1905, 0.9231, 0.2009, 0.9049, 0.197, 0.9137, 0.08574, 0.9323, 0.08836, 0.931, 0.09837, 0.913, 0.099, 0.6479, 0.9937, 0.6273, 0.9922, 0.6273, 0.9806, 0.648, 0.9792, 0.913, 0.099, 0.931, 0.09837, 0.9316, 0.1087, 0.9129, 0.1096, 0.9437, 0.1777, 0.9446, 0.1717, 0.9514, 0.1708, 0.9511, 0.1793, 0.7973, 0.9804, 0.8179, 0.9855, 0.8167, 0.9929, 0.7972, 0.9908, 0.9309, 0.1218, 0.9508, 0.1236, 0.9507, 0.1323, 0.9309, 0.1327, 0.9275, 0.1669, 0.9446, 0.1717, 0.9437, 0.1777, 0.9258, 0.1775, 0.8332, 0.7961, 0.8136, 0.7983, 0.8124, 0.7901, 0.8331, 0.7845, 0.854, 0.7974, 0.8332, 0.7961, 0.8331, 0.7845, 0.854, 0.7829, 0.9043, 0.1649, 0.9275, 0.1669, 0.9258, 0.1775, 0.9069, 0.176, 0.9115, 0.1202, 0.9309, 0.1218, 0.9309, 0.1327, 0.9071, 0.131, 0.9459, 0.1893, 0.9468, 0.1834, 0.9543, 0.1833, 0.953, 0.1916, 0.9283, 0.1787, 0.9468, 0.1834, 0.9459, 0.1893, 0.9268, 0.1892, 0.8781, 0.7845, 0.9003, 0.79, 0.8991, 0.7983, 0.8781, 0.7961, 0.9334, 0.1099, 0.9542, 0.1113, 0.9543, 0.1199, 0.9334, 0.1206, 0.6704, 0.9805, 0.6916, 0.9783, 0.6928, 0.9866, 0.6704, 0.9921, 0.648, 0.9792, 0.6704, 0.9805, 0.6704, 0.9921, 0.6479, 0.9937, 0.9129, 0.1096, 0.9334, 0.1099, 0.9334, 0.1206, 0.9115, 0.1202, 0.854, 0.7829, 0.8781, 0.7845, 0.8781, 0.7961, 0.854, 0.7974, 0.9069, 0.176, 0.9283, 0.1787, 0.9268, 0.1892, 0.9067, 0.1866, 0.8974, 0.08184, 0.9137, 0.08574, 0.913, 0.099, 0.9006, 0.09818, 0.8894, 0.9597, 0.9022, 0.9549, 0.902, 0.9811, 0.8897, 0.9771, 0.9022, 0.9549, 0.9158, 0.9511, 0.9147, 0.9835, 0.902, 0.9811, 0.9158, 0.9511, 0.9288, 0.956, 0.9273, 0.9819, 0.9147, 0.9835, 0.9288, 0.956, 0.9412, 0.9616, 0.9397, 0.9789, 0.9273, 0.9819, 0.902, 0.9811, 0.9147, 0.9835, 0.9146, 0.9854, 0.9007, 0.9826, 0.8897, 0.9771, 0.902, 0.9811, 0.9007, 0.9826, 0.8871, 0.978, 0.9147, 0.9835, 0.9273, 0.9819, 0.9284, 0.9834, 0.9146, 0.9854, 0.9273, 0.9819, 0.9397, 0.9789, 0.9421, 0.9799, 0.9284, 0.9834, 0.9412, 0.9616, 0.9288, 0.956, 0.9301, 0.9545, 0.9435, 0.9607, 0.9288, 0.956, 0.9158, 0.9511, 0.9159, 0.949, 0.9301, 0.9545, 0.9022, 0.9549, 0.8894, 0.9597, 0.8871, 0.9587, 0.9009, 0.9533, 0.9158, 0.9511, 0.9022, 0.9549, 0.9009, 0.9533, 0.9159, 0.949, 0.9397, 0.9789, 0.9412, 0.9616, 0.9435, 0.9607, 0.9421, 0.9799, 0.8894, 0.9597, 0.8897, 0.9771, 0.8871, 0.978, 0.8871, 0.9587, 0.5913, 0.9839, 0.5911, 0.9664, 0.5936, 0.9656, 0.5936, 0.9849, 0.5411, 0.9647, 0.5396, 0.982, 0.5373, 0.9828, 0.5386, 0.9637, 0.5649, 0.9925, 0.5785, 0.9887, 0.5798, 0.9903, 0.5649, 0.9946, 0.5785, 0.9887, 0.5913, 0.9839, 0.5936, 0.9849, 0.5798, 0.9903, 0.552, 0.9876, 0.5649, 0.9925, 0.5649, 0.9946, 0.5506, 0.989, 0.5396, 0.982, 0.552, 0.9876, 0.5506, 0.989, 0.5373, 0.9828, 0.5534, 0.9617, 0.5411, 0.9647, 0.5386, 0.9637, 0.5523, 0.9601, 0.566, 0.9601, 0.5534, 0.9617, 0.5523, 0.9601, 0.5661, 0.9582, 0.5911, 0.9664, 0.5787, 0.9625, 0.58, 0.961, 0.5936, 0.9656, 0.5787, 0.9625, 0.566, 0.9601, 0.5661, 0.9582, 0.58, 0.961, 0.552, 0.9876, 0.5396, 0.982, 0.5411, 0.9647, 0.5534, 0.9617, 0.5649, 0.9925, 0.552, 0.9876, 0.5534, 0.9617, 0.566, 0.9601, 0.5785, 0.9887, 0.5649, 0.9925, 0.566, 0.9601, 0.5787, 0.9625, 0.5913, 0.9839, 0.5785, 0.9887, 0.5787, 0.9625, 0.5911, 0.9664])
me_mehumanmale_003.materials.append(mat_invis)
me_mehumanmale_003.materials.append(mat_skin)
me_mehumanmale_003.materials.append(mat_chain)
me_mehumanmale_003.materials.append(mat_steel)
me_mehumanmale_003.materials.append(mat_leather)
me_mehumanmale_003.materials.append(mat_leatherdark)
me_mehumanmale_003.use_remesh_preserve_volume = False
me_mehumanmale_003.use_remesh_preserve_attributes = False
me_mehumanmale_003.use_mirror_vertex_groups = False
me_mehumanmale_003.update()
me_mehumanmale_000 = bpy.data.meshes.new('meHumanMale.000')
me_mehumanmale_000.from_pydata([(-0.04282, -0.06806, 0.7507), (0.04282, -0.06806, 0.7507), (0.02123, -0.0911, 0.7033), (-0.02123, -0.0911, 0.7033), (-2.874e-08, -0.1193, 0.7103), (8.04e-09, 0.02662, 0.8851), (0.07053, 0.0243, 0.8532), (-0.07053, 0.0243, 0.8532), (0.08691, 0.01961, 0.7702), (-0.08691, 0.01961, 0.7702), (0.07065, -0.06624, 0.6955), (-3.016e-08, -0.1016, 0.6974), (-0.07065, -0.06624, 0.6955), (0.07748, 0.02366, 0.6945), (-0.07748, 0.02366, 0.6945), (0.0568, 0.1009, 0.6505), (0.06153, 0.009241, 0.6414), (0.06506, 0.1168, 0.6966), (0.05947, -0.06496, 0.6405), (0.07977, -0.06372, 0.7713), (0.06641, 0.1248, 0.7724), (0.06148, -0.04299, 0.8443), (0.06148, 0.09614, 0.8491), (3.513e-08, 0.1063, 0.8686), (-1.786e-08, -0.05914, 0.8715), (-0.06148, 0.09614, 0.8491), (-0.06148, -0.04299, 0.8443), (4.919e-08, 0.1629, 0.7713), (-2.874e-08, -0.09518, 0.7713), (-0.06641, 0.1248, 0.7724), (-0.07977, -0.06372, 0.7713), (-0.05947, -0.06496, 0.6405), (-0.06506, 0.1168, 0.6966), (3.546e-08, 0.1174, 0.6327), (-0.06153, 0.009241, 0.6414), (-0.0568, 0.1009, 0.6505), (4.643e-08, 0.1537, 0.6955), (-2.632e-08, -0.08716, 0.6222), (-2.039e-09, -0.006751, 0.6107), (-2.039e-09, -0.006751, 0.6107), (-2.797e-08, -0.09263, 0.4069), (-0.4702, 0.09932, 0.458), (-0.4702, 0.0652, 0.4579), (-0.4919, 0.03829, 0.5016), (-0.4702, 0.06513, 0.5426), (-0.4702, 0.09929, 0.5425), (-0.4702, 0.1423, 0.5015), (-0.1997, 0.1172, 0.3937), (-0.1954, 0.001093, 0.4103), (-0.1761, -0.04527, 0.4982), (-0.1421, 0.02877, 0.5718), (-0.1435, 0.1157, 0.5712), (-0.1756, 0.1655, 0.485), (-0.06708, 0.185, 0.4823), (-0.06041, 0.09357, 0.591), (-0.05989, 0.009367, 0.5929), (-0.07574, -0.03336, 0.5206), (-1.416e-08, -0.0469, 0.4858), (5.239e-08, 0.1735, 0.4759), (-0.1425, 0.05578, 0.1736), (-0.1309, -0.04419, 0.2146), (-0.1018, -0.08717, 0.2312), (-0.06096, 0.1153, 0.1601), (-0.08111, -0.08509, 0.0904), (-0.1514, -0.03732, 0.0802), (-0.08111, 0.1724, 0.04672), (-0.1528, 0.1123, 0.06343), (-0.1659, -0.02252, 0.03588), (-0.08681, -0.06802, 0.004748), (-0.08681, 0.1805, -0.03471), (-0.1677, 0.1103, 0.01514), (-0.1549, 0.0913, -0.8743), (-0.1549, 0.04407, -0.8743), (-0.1894, 0.01014, -0.8743), (-0.2239, 0.04407, -0.8743), (-0.2239, 0.0913, -0.8743), (-0.1894, 0.1239, -0.8743), (-0.1409, 0.08509, -0.4201), (-0.1955, 0.05539, -0.4139), (-0.1973, -0.0116, -0.4355), (-0.1447, -0.04235, -0.4651), (-0.08335, -0.0116, -0.4458), (-0.08152, 0.05539, -0.4242), (-0.1421, 0.08829, -0.9849), (-0.1547, 0.007083, -0.9849), (-0.1895, 0.006883, -0.9849), (-0.2459, 0.007083, -0.9849), (-0.2424, 0.08829, -0.9849), (-0.1898, 0.1349, -0.9849), (-0.2507, -0.1486, -0.9849), (-0.1924, -0.1768, -0.9849), (-0.1525, -0.1486, -0.9849), (-0.2483, -0.1486, -0.9474), (-0.1921, -0.1768, -0.9446), (-0.1525, -0.1486, -0.9474), (-7.368e-09, -0.0244, 0.5465), (4.734e-08, 0.1568, 0.5435), (-0.0568, 0.1009, 0.6505), (-0.06153, 0.009241, 0.6414), (3.546e-08, 0.1174, 0.6327), (-0.09982, -0.09515, 0.401), (-0.09237, 0.1742, 0.3625), (-0.002365, 0.1554, 0.3587), (-0.406, 0.05013, 0.4408), (-0.3339, 0.1048, 0.4296), (-0.425, 0.02133, 0.4907), (-0.4037, 0.05363, 0.5437), (-0.334, 0.104, 0.5434), (-0.3034, 0.1587, 0.4877), (-0.08875, 0.01261, -0.6147), (-0.1569, -0.02393, -0.6045), (-0.231, 0.01176, -0.5779), (-0.2293, 0.08238, -0.5579), (-0.1534, 0.1322, -0.5632), (-0.08658, 0.08886, -0.5895), (-0.1987, 0.08077, -0.1604), (-0.1983, -0.02645, -0.1559), (-0.1135, 0.1367, -0.2061), (-0.112, -0.06545, -0.1885), (-0.02201, -0.004925, -0.2443), (-0.02141, 0.06641, -0.2372), (0.02141, 0.06641, -0.2372), (0.02201, -0.004925, -0.2443), (0.112, -0.06545, -0.1885), (0.1135, 0.1367, -0.2061), (0.1983, -0.02645, -0.1559), (0.1987, 0.08077, -0.1604), (0.08658, 0.08886, -0.5895), (0.1534, 0.1322, -0.5632), (0.2293, 0.08238, -0.5579), (0.231, 0.01176, -0.5779), (0.1569, -0.02393, -0.6045), (0.08875, 0.01261, -0.6147), (0.3034, 0.1587, 0.4877), (0.334, 0.104, 0.5434), (0.4037, 0.05363, 0.5437), (0.425, 0.02133, 0.4907), (0.3339, 0.1048, 0.4296), (0.406, 0.05013, 0.4408), (0.09237, 0.1742, 0.3625), (0.09982, -0.09515, 0.401), (0.06153, 0.009241, 0.6414), (0.0568, 0.1009, 0.6505), (0.1525, -0.1486, -0.9474), (0.1921, -0.1768, -0.9446), (0.2483, -0.1486, -0.9474), (0.1525, -0.1486, -0.9849), (0.1924, -0.1768, -0.9849), (0.2507, -0.1486, -0.9849), (0.1898, 0.1349, -0.9849), (0.2424, 0.08829, -0.9849), (0.2459, 0.007083, -0.9849), (0.1895, 0.006883, -0.9849), (0.1547, 0.007083, -0.9849), (0.1421, 0.08829, -0.9849), (0.08152, 0.05539, -0.4242), (0.08335, -0.0116, -0.4458), (0.1447, -0.04235, -0.4651), (0.1973, -0.0116, -0.4355), (0.1955, 0.05539, -0.4139), (0.1409, 0.08509, -0.4201), (0.1894, 0.1239, -0.8743), (0.2239, 0.0913, -0.8743), (0.2239, 0.04407, -0.8743), (0.1894, 0.01014, -0.8743), (0.1549, 0.04407, -0.8743), (0.1549, 0.0913, -0.8743), (-1.662e-08, -0.05504, -0.05819), (3.879e-08, 0.1284, -0.08252), (0.1677, 0.1103, 0.01514), (0.08681, 0.1805, -0.03471), (0.08681, -0.06802, 0.004748), (0.1659, -0.02252, 0.03588), (-2.57e-08, -0.08509, 0.0904), (0.1528, 0.1123, 0.06343), (0.08111, 0.1724, 0.04672), (0.1514, -0.03732, 0.0802), (0.08111, -0.08509, 0.0904), (0.06096, 0.1153, 0.1601), (0.1018, -0.08717, 0.2312), (0.1309, -0.04419, 0.2146), (0.1425, 0.05578, 0.1736), (-2.248e-08, -0.07445, 0.2312), (0.07574, -0.03336, 0.5206), (0.05989, 0.009367, 0.5929), (0.06041, 0.09357, 0.591), (0.06708, 0.185, 0.4823), (0.1756, 0.1655, 0.485), (0.1435, 0.1157, 0.5712), (0.1421, 0.02877, 0.5718), (0.1761, -0.04527, 0.4982), (0.1954, 0.001093, 0.4103), (0.1997, 0.1172, 0.3937), (0.4702, 0.1423, 0.5015), (0.4702, 0.09929, 0.5425), (0.4702, 0.06513, 0.5426), (0.4919, 0.03829, 0.5016), (0.4702, 0.0652, 0.4579), (0.4702, 0.09932, 0.458), (4.8e-08, 0.159, 0.04968), (3.133e-08, 0.1037, 0.1631), (-0.1922, -0.08016, -0.9849), (-0.2559, -0.07927, -0.9849), (-0.2533, -0.0823, -0.938), (-0.151, -0.07927, -0.9849), (-0.1522, -0.0823, -0.938), (-0.1917, -0.08636, -0.9185), (0.1917, -0.08636, -0.9185), (0.1522, -0.0823, -0.938), (0.151, -0.07927, -0.9849), (0.2533, -0.0823, -0.938), (0.2559, -0.07927, -0.9849), (0.1922, -0.08016, -0.9849), (-0.11, 0.02135, -0.7154), (-0.1659, -0.008547, -0.6986), (-0.2258, 0.0173, -0.6811), (-0.2246, 0.06937, -0.6677), (-0.1628, 0.1191, -0.6569), (-0.1089, 0.07341, -0.7021), (0.1089, 0.07341, -0.7021), (0.1628, 0.1191, -0.6569), (0.2246, 0.06937, -0.6677), (0.2258, 0.0173, -0.6811), (0.1659, -0.008547, -0.6986), (0.11, 0.02135, -0.7154), (-0.1799, 0.09098, -0.04574), (-0.1723, -0.0157, -0.0009543), (-0.0983, 0.1419, -0.09928), (-0.09178, -0.05109, -0.02231), (0.0137, 0.0901, -0.1081), (0.01324, -0.003993, -0.1027), (0.09178, -0.05109, -0.02231), (0.0983, 0.1419, -0.09928), (0.1723, -0.0157, -0.0009543), (0.1799, 0.09098, -0.04574), (-0.0137, 0.0901, -0.1081), (-0.01324, -0.003993, -0.1027), (-0.1673, 0.09822, 0.2785), (-0.1484, -0.03516, 0.2929), (-0.1087, -0.0905, 0.2861), (-0.07839, 0.1417, 0.2566), (0.07839, 0.1417, 0.2566), (0.1087, -0.0905, 0.2861), (0.1484, -0.03516, 0.2929), (0.1673, 0.09822, 0.2785), (3.822e-08, 0.1266, 0.2579), (-2.503e-08, -0.08288, 0.2737), (-0.2318, 0.03908, 0.4371), (-0.2207, 0.1144, 0.4116), (-0.2292, 0.008272, 0.4913), (-0.224, 0.04324, 0.5655), (-0.2214, 0.115, 0.565), (-0.2079, 0.1549, 0.4864), (0.2079, 0.1549, 0.4864), (0.2214, 0.115, 0.565), (0.224, 0.04324, 0.5655), (0.2292, 0.008272, 0.4913), (0.2207, 0.1144, 0.4116), (0.2318, 0.03908, 0.4371), (-0.1778, 0.1119, 0.3418), (-0.1574, -0.02372, 0.352), (-0.1042, -0.09574, 0.3346), (-0.08538, 0.1608, 0.3096), (0.08538, 0.1608, 0.3096), (0.1042, -0.09574, 0.3346), (0.1574, -0.02372, 0.352), (0.1778, 0.1119, 0.3418), (4.345e-08, 0.1439, 0.3083), (-2.738e-08, -0.09067, 0.3314)], [], [(31, 37, 11, 3), (18, 2, 11, 37), (0, 30, 12), (3, 0, 12), (0, 3, 28), (30, 0, 28), (1, 2, 10), (19, 1, 10), (1, 19, 28), (2, 1, 28), (28, 3, 4), (28, 4, 2), (11, 4, 3), (11, 2, 4), (10, 2, 18), (3, 12, 31), (23, 5, 6, 22), (25, 7, 5, 23), (26, 24, 5, 7), (24, 21, 6, 5), (30, 26, 7, 9), (29, 9, 7, 25), (22, 6, 8, 20), (21, 19, 8, 6), (32, 14, 9, 29), (30, 9, 14, 12), (20, 8, 13, 17), (19, 10, 13, 8), (35, 34, 14, 32), (34, 31, 12, 14), (17, 13, 16, 15), (18, 16, 13, 10), (37, 38, 16, 18), (33, 36, 17, 15), (36, 27, 20, 17), (19, 21, 24, 28), (27, 23, 22, 20), (27, 29, 25, 23), (30, 28, 24, 26), (36, 32, 29, 27), (33, 35, 32, 36), (34, 38, 37, 31), (52, 51, 54, 53), (51, 50, 55, 54), (50, 49, 56, 55), (63, 64, 67, 68), (66, 65, 69, 70), (65, 199, 168, 69), (173, 63, 68, 167), (64, 66, 70, 67), (71, 72, 84, 83), (74, 75, 87, 86), (75, 76, 88, 87), (76, 71, 83, 88), (94, 93, 90, 91), (93, 92, 89, 90), (55, 56, 57, 95), (53, 54, 96, 58), (54, 55, 98, 97), (39, 98, 55, 95), (96, 54, 97, 99), (57, 56, 100, 40), (53, 58, 102, 101), (48, 100, 56, 49), (47, 52, 53, 101), (182, 61, 63, 173), (60, 64, 63, 61), (59, 66, 64, 60), (59, 62, 65, 66), (200, 199, 65, 62), (85, 86, 87, 88), (83, 84, 85, 88), (42, 103, 105, 43), (43, 105, 106, 44), (44, 106, 107, 45), (45, 107, 108, 46), (104, 41, 46, 108), (41, 104, 103, 42), (198, 197, 138, 137), (137, 133, 193, 198), (194, 193, 133, 134), (195, 194, 134, 135), (196, 195, 135, 136), (197, 196, 136, 138), (154, 149, 152, 153), (152, 149, 150, 151), (200, 178, 175, 199), (181, 174, 175, 178), (181, 180, 176, 174), (180, 179, 177, 176), (182, 173, 177, 179), (192, 139, 186, 187), (191, 190, 183, 140), (186, 139, 102, 58), (57, 40, 140, 183), (96, 99, 142, 185), (39, 95, 184, 141), (185, 142, 141, 184), (186, 58, 96, 185), (184, 95, 57, 183), (144, 147, 148, 145), (143, 146, 147, 144), (161, 149, 154, 166), (162, 150, 149, 161), (163, 151, 150, 162), (166, 154, 153, 165), (176, 172, 169, 174), (173, 167, 171, 177), (175, 170, 168, 199), (174, 169, 170, 175), (177, 171, 172, 176), (189, 184, 183, 190), (188, 185, 184, 189), (187, 186, 185, 188), (85, 201, 202, 86), (201, 90, 89, 202), (86, 202, 203, 74), (202, 89, 92, 203), (84, 204, 201, 85), (204, 91, 90, 201), (72, 205, 204, 84), (205, 94, 91, 204), (74, 203, 206, 73), (203, 92, 93, 206), (73, 206, 205, 72), (206, 93, 94, 205), (165, 208, 207, 164), (208, 143, 144, 207), (164, 207, 210, 163), (207, 144, 145, 210), (153, 209, 208, 165), (209, 146, 143, 208), (152, 212, 209, 153), (212, 147, 146, 209), (163, 210, 211, 151), (210, 145, 148, 211), (151, 211, 212, 152), (211, 148, 147, 212), (109, 213, 218, 114), (213, 72, 71, 218), (110, 214, 213, 109), (214, 73, 72, 213), (111, 215, 214, 110), (215, 74, 73, 214), (112, 216, 215, 111), (216, 75, 74, 215), (113, 217, 216, 112), (217, 76, 75, 216), (114, 218, 217, 113), (218, 71, 76, 217), (128, 220, 219, 127), (220, 161, 166, 219), (129, 221, 220, 128), (221, 162, 161, 220), (130, 222, 221, 129), (222, 163, 162, 221), (131, 223, 222, 130), (223, 164, 163, 222), (132, 224, 223, 131), (224, 165, 164, 223), (127, 219, 224, 132), (219, 166, 165, 224), (70, 225, 226, 67), (225, 115, 116, 226), (69, 227, 225, 70), (227, 117, 115, 225), (67, 226, 228, 68), (226, 116, 118, 228), (68, 228, 236, 167), (228, 118, 119, 236), (168, 235, 227, 69), (235, 120, 117, 227), (167, 236, 235, 168), (236, 119, 120, 235), (168, 229, 230, 167), (229, 121, 122, 230), (170, 232, 229, 168), (232, 124, 121, 229), (167, 230, 231, 171), (230, 122, 123, 231), (171, 231, 233, 172), (231, 123, 125, 233), (169, 234, 232, 170), (234, 126, 124, 232), (172, 233, 234, 169), (233, 125, 126, 234), (237, 59, 60, 238), (238, 60, 61, 239), (182, 246, 239, 61), (240, 62, 59, 237), (62, 240, 245, 200), (200, 245, 241, 178), (244, 181, 178, 241), (179, 242, 246, 182), (242, 179, 180, 243), (243, 180, 181, 244), (103, 247, 249, 105), (247, 48, 49, 249), (105, 249, 250, 106), (249, 49, 50, 250), (106, 250, 251, 107), (250, 50, 51, 251), (107, 251, 252, 108), (251, 51, 52, 252), (47, 248, 252, 52), (248, 104, 108, 252), (104, 248, 247, 103), (248, 47, 48, 247), (138, 258, 257, 137), (258, 191, 192, 257), (187, 253, 257, 192), (253, 133, 137, 257), (133, 253, 254, 134), (253, 187, 188, 254), (134, 254, 255, 135), (254, 188, 189, 255), (135, 255, 256, 136), (255, 189, 190, 256), (136, 256, 258, 138), (256, 190, 191, 258), (47, 259, 260, 48), (259, 237, 238, 260), (48, 260, 261, 100), (260, 238, 239, 261), (246, 268, 261, 239), (268, 40, 100, 261), (101, 262, 259, 47), (262, 240, 237, 259), (240, 262, 267, 245), (262, 101, 102, 267), (245, 267, 263, 241), (267, 102, 139, 263), (192, 266, 263, 139), (266, 244, 241, 263), (242, 264, 268, 246), (264, 140, 40, 268), (140, 264, 265, 191), (264, 242, 243, 265), (191, 265, 266, 192), (265, 243, 244, 266), (130, 158, 157, 131), (129, 159, 158, 130), (131, 157, 156, 132), (127, 132, 156, 155), (127, 155, 160, 128), (128, 160, 159, 129), (123, 157, 158, 125), (122, 156, 157, 123), (121, 155, 156, 122), (125, 158, 159, 126), (124, 126, 159, 160), (121, 124, 160, 155), (80, 81, 119, 118), (79, 80, 118, 116), (78, 79, 116, 115), (80, 110, 109, 81), (81, 109, 114, 82), (79, 111, 110, 80), (78, 112, 111, 79), (81, 82, 120, 119), (77, 117, 120, 82), (77, 78, 115, 117), (77, 82, 114, 113), (77, 113, 112, 78)])
me_mehumanmale_000.polygons.foreach_set('use_smooth', [True] * 264)
_k = set([(2, 11), (3, 11)])
me_mehumanmale_000.attributes.new('sharp_edge', 'BOOLEAN', 'EDGE').data.foreach_set('value', [ (min(e.vertices), max(e.vertices)) in _k for e in me_mehumanmale_000.edges])
_uv = me_mehumanmale_000.uv_layers.new(name='UVMap')
_uv.uv.foreach_set('vector', [0.877, 0.1074, 0.8781, 0.1315, 0.8555, 0.1314, 0.8555, 0.1182, 0.8769, 0.1557, 0.8554, 0.1447, 0.8555, 0.1314, 0.8781, 0.1315, 0.8425, 0.1113, 0.8295, 0.1044, 0.8555, 0.105, 0.8555, 0.1182, 0.8425, 0.1113, 0.8555, 0.105, 0.8425, 0.1113, 0.8555, 0.1182, 0.831, 0.1314, 0.8295, 0.1044, 0.8425, 0.1113, 0.831, 0.1314, 0.8424, 0.1515, 0.8554, 0.1447, 0.8553, 0.1579, 0.8294, 0.1583, 0.8424, 0.1515, 0.8553, 0.1579, 0.8424, 0.1515, 0.8294, 0.1583, 0.831, 0.1314, 0.8554, 0.1447, 0.8424, 0.1515, 0.831, 0.1314, 0.0, 0.0, 1.0, 1.0, 1.0, 0.0, 0.0, 0.0, 1.0, 0.0, 1.0, 1.0, 0.0, 0.0, 1.0, 0.0, 1.0, 1.0, 0.0, 0.0, 1.0, 1.0, 1.0, 0.0, 0.8553, 0.1579, 0.8554, 0.1447, 0.8769, 0.1557, 0.8555, 0.1182, 0.8555, 0.105, 0.877, 0.1074, 0.7385, 0.1311, 0.7698, 0.1312, 0.7719, 0.1609, 0.742, 0.1579, 0.7422, 0.1043, 0.772, 0.1015, 0.7698, 0.1312, 0.7385, 0.1311, 0.8001, 0.1059, 0.7984, 0.1313, 0.7698, 0.1312, 0.772, 0.1015, 0.7984, 0.1313, 0.7999, 0.1567, 0.7719, 0.1609, 0.7698, 0.1312, 0.8295, 0.1044, 0.8001, 0.1059, 0.7926, 0.07759, 0.8263, 0.07524, 0.8217, 0.03489, 0.8263, 0.07524, 0.7926, 0.07759, 0.791, 0.04694, 0.7905, 0.2155, 0.7923, 0.1849, 0.826, 0.1874, 0.8211, 0.2278, 0.7999, 0.1567, 0.8294, 0.1583, 0.826, 0.1874, 0.7923, 0.1849, 0.851, 0.03507, 0.8553, 0.07162, 0.8263, 0.07524, 0.8217, 0.03489, 0.8295, 0.1044, 0.8263, 0.07524, 0.8553, 0.07162, 0.8555, 0.105, 0.8211, 0.2278, 0.826, 0.1874, 0.8549, 0.1912, 0.8504, 0.2278, 0.8294, 0.1583, 0.8553, 0.1579, 0.8549, 0.1912, 0.826, 0.1874, 0.8717, 0.03722, 0.8778, 0.07661, 0.8553, 0.07162, 0.851, 0.03507, 0.8778, 0.07661, 0.877, 0.1074, 0.8555, 0.105, 0.8553, 0.07162, 0.8504, 0.2278, 0.8549, 0.1912, 0.8774, 0.1864, 0.8711, 0.2257, 0.8769, 0.1557, 0.8774, 0.1864, 0.8549, 0.1912, 0.8553, 0.1579, 0.8781, 0.1315, 0.9157, 0.1316, 0.9072, 0.1677, 0.8769, 0.1557, 0.8798, 0.251, 0.8504, 0.2584, 0.8504, 0.2278, 0.8711, 0.2257, 0.8504, 0.2584, 0.8179, 0.2582, 0.8211, 0.2278, 0.8504, 0.2278, 0.8294, 0.1583, 0.7999, 0.1567, 0.7984, 0.1313, 0.831, 0.1314, 0.8179, 0.2582, 0.7742, 0.2381, 0.7905, 0.2155, 0.8211, 0.2278, 0.8186, 0.004382, 0.8217, 0.03489, 0.791, 0.04694, 0.7748, 0.02423, 0.8295, 0.1044, 0.831, 0.1314, 0.7984, 0.1313, 0.8001, 0.1059, 0.8512, 0.004382, 0.851, 0.03507, 0.8217, 0.03489, 0.8186, 0.004382, 0.8806, 0.01197, 0.8717, 0.03722, 0.851, 0.03507, 0.8512, 0.004382, 0.9074, 0.09547, 0.9157, 0.1316, 0.8781, 0.1315, 0.877, 0.1074, 0.1543, 0.7138, 0.1282, 0.755, 0.08705, 0.7584, 0.1069, 0.6967, 0.3092, 0.8175, 0.3068, 0.777, 0.3475, 0.7716, 0.3456, 0.8076, 0.3068, 0.777, 0.2868, 0.7267, 0.3357, 0.7344, 0.3475, 0.7716, 0.318, 0.4817, 0.2632, 0.4744, 0.25, 0.4461, 0.3103, 0.4233, 0.1747, 0.4721, 0.1299, 0.4723, 0.1221, 0.4394, 0.174, 0.4462, 0.1299, 0.4723, 0.09541, 0.4835, 0.07737, 0.4268, 0.1221, 0.4394, 0.3716, 0.4796, 0.318, 0.4817, 0.3103, 0.4233, 0.3718, 0.3628, 0.2632, 0.4744, 0.1747, 0.4721, 0.174, 0.4462, 0.25, 0.4461, 0.8542, 0.3139, 0.843, 0.3347, 0.7854, 0.3254, 0.8043, 0.2889, 0.8666, 0.3639, 0.8889, 0.3546, 0.9096, 0.4081, 0.8714, 0.4244, 0.8889, 0.3546, 0.9102, 0.3427, 0.941, 0.3905, 0.9096, 0.4081, 0.867, 0.2938, 0.8542, 0.3139, 0.8043, 0.2889, 0.8222, 0.2607, 0.7609, 0.4033, 0.7699, 0.4218, 0.7559, 0.4326, 0.7449, 0.4118, 0.7699, 0.4218, 0.7905, 0.4389, 0.7794, 0.4531, 0.7559, 0.4326, 0.3475, 0.7716, 0.3357, 0.7344, 0.3713, 0.7149, 0.3712, 0.7446, 0.1069, 0.6967, 0.08705, 0.7584, 0.06845, 0.716, 0.07833, 0.6853, 0.9126, 0.0366, 0.9133, 0.07322, 0.8922, 0.07417, 0.8861, 0.03373, 0.9311, 0.1307, 0.9226, 0.09361, 0.9438, 0.09794, 0.9674, 0.1309, 0.9371, 0.0008961, 0.9126, 0.0366, 0.8861, 0.03373, 0.8952, 0.007827, 0.3713, 0.7149, 0.3357, 0.7344, 0.3195, 0.6682, 0.3713, 0.6696, 0.1069, 0.6967, 0.07833, 0.6853, 0.0945, 0.6336, 0.134, 0.6479, 0.2471, 0.6893, 0.3195, 0.6682, 0.3357, 0.7344, 0.2868, 0.7267, 0.1858, 0.6758, 0.1543, 0.7138, 0.1069, 0.6967, 0.134, 0.6479, 0.3715, 0.57, 0.3089, 0.5734, 0.318, 0.4817, 0.3716, 0.4796, 0.275, 0.5636, 0.2632, 0.4744, 0.318, 0.4817, 0.3089, 0.5734, 0.205, 0.5404, 0.1747, 0.4721, 0.2632, 0.4744, 0.275, 0.5636, 0.205, 0.5404, 0.1394, 0.5383, 0.1299, 0.4723, 0.1747, 0.4721, 0.1059, 0.5423, 0.09541, 0.4835, 0.1299, 0.4723, 0.1394, 0.5383, 0.6741, 0.9492, 0.6729, 0.9179, 0.7179, 0.9179, 0.7449, 0.9459, 0.7203, 0.9734, 0.6751, 0.9684, 0.6741, 0.9492, 0.7449, 0.9459, 0.1226, 0.7881, 0.1496, 0.7717, 0.1554, 0.7979, 0.1267, 0.8162, 0.1267, 0.8162, 0.1554, 0.7979, 0.1766, 0.8207, 0.1456, 0.8365, 0.1456, 0.8365, 0.1766, 0.8207, 0.2184, 0.8348, 0.1513, 0.8533, 0.1513, 0.8533, 0.2184, 0.8348, 0.2405, 0.869, 0.1603, 0.8813, 0.2307, 0.9068, 0.1661, 0.9093, 0.1603, 0.8813, 0.2405, 0.869, 0.1131, 0.7756, 0.1563, 0.7319, 0.1496, 0.7717, 0.1226, 0.7881, 0.6292, 0.7765, 0.6196, 0.789, 0.5927, 0.7725, 0.5862, 0.7327, 0.5112, 0.9073, 0.5015, 0.8694, 0.5817, 0.882, 0.5757, 0.91, 0.5908, 0.8541, 0.5817, 0.882, 0.5015, 0.8694, 0.5237, 0.8354, 0.5965, 0.8373, 0.5908, 0.8541, 0.5237, 0.8354, 0.5656, 0.8214, 0.6155, 0.8171, 0.5965, 0.8373, 0.5656, 0.8214, 0.5869, 0.7986, 0.6196, 0.789, 0.6155, 0.8171, 0.5869, 0.7986, 0.5927, 0.7725, 0.8934, 0.8701, 0.917, 0.8985, 0.8464, 0.8926, 0.8481, 0.8735, 0.8464, 0.8926, 0.917, 0.8985, 0.889, 0.9255, 0.844, 0.9238, 0.6373, 0.5431, 0.6038, 0.539, 0.6136, 0.473, 0.648, 0.4844, 0.5382, 0.5409, 0.5686, 0.4727, 0.6136, 0.473, 0.6038, 0.539, 0.5382, 0.5409, 0.468, 0.5639, 0.4802, 0.4747, 0.5686, 0.4727, 0.468, 0.5639, 0.4341, 0.5736, 0.4253, 0.4819, 0.4802, 0.4747, 0.3715, 0.57, 0.3716, 0.4796, 0.4253, 0.4819, 0.4341, 0.5736, 0.5569, 0.6764, 0.6088, 0.6487, 0.6357, 0.6977, 0.5882, 0.7145, 0.4955, 0.6898, 0.4557, 0.727, 0.4067, 0.7345, 0.4232, 0.6684, 0.6357, 0.6977, 0.6088, 0.6487, 0.6504, 0.6341, 0.6643, 0.6864, 0.3713, 0.7149, 0.3713, 0.6696, 0.4232, 0.6684, 0.4067, 0.7345, 0.9356, 0.2607, 0.8938, 0.2533, 0.885, 0.2272, 0.9115, 0.2247, 0.9311, 0.1307, 0.9674, 0.1309, 0.9434, 0.1637, 0.9222, 0.1678, 0.9115, 0.2247, 0.885, 0.2272, 0.8916, 0.1869, 0.9127, 0.1881, 0.6357, 0.6977, 0.6643, 0.6864, 0.674, 0.7171, 0.6553, 0.7594, 0.3948, 0.7717, 0.3712, 0.7446, 0.3713, 0.7149, 0.4067, 0.7345, 0.763, 0.5489, 0.7449, 0.55, 0.749, 0.5183, 0.7672, 0.5217, 0.7686, 0.5692, 0.7506, 0.5735, 0.7449, 0.55, 0.763, 0.5489, 0.9248, 0.5813, 0.9129, 0.6372, 0.88, 0.6277, 0.9013, 0.5745, 0.9004, 0.5196, 0.8799, 0.4643, 0.916, 0.4564, 0.9248, 0.5142, 0.8769, 0.5276, 0.8393, 0.4777, 0.8799, 0.4643, 0.9004, 0.5196, 0.9013, 0.5745, 0.88, 0.6277, 0.8405, 0.6125, 0.8785, 0.5661, 0.4802, 0.4747, 0.4934, 0.4464, 0.5694, 0.4467, 0.5686, 0.4727, 0.3716, 0.4796, 0.3718, 0.3628, 0.4332, 0.4234, 0.4253, 0.4819, 0.6136, 0.473, 0.6214, 0.4401, 0.6662, 0.4277, 0.648, 0.4844, 0.5686, 0.4727, 0.5694, 0.4467, 0.6214, 0.4401, 0.6136, 0.473, 0.4253, 0.4819, 0.4332, 0.4234, 0.4934, 0.4464, 0.4802, 0.4747, 0.4355, 0.7772, 0.3948, 0.7717, 0.4067, 0.7345, 0.4557, 0.727, 0.433, 0.8177, 0.3967, 0.8077, 0.3948, 0.7717, 0.4355, 0.7772, 0.5882, 0.7145, 0.6357, 0.6977, 0.6553, 0.7594, 0.6141, 0.7559, 0.6741, 0.9492, 0.6259, 0.9498, 0.6249, 0.9145, 0.6729, 0.9179, 0.6259, 0.9498, 0.5725, 0.952, 0.5867, 0.9191, 0.6249, 0.9145, 0.8714, 0.4244, 0.8307, 0.4424, 0.8197, 0.4211, 0.8666, 0.3639, 0.8307, 0.4424, 0.7981, 0.4564, 0.7905, 0.4389, 0.8197, 0.4211, 0.6751, 0.9684, 0.6274, 0.9725, 0.6259, 0.9498, 0.6741, 0.9492, 0.6274, 0.9725, 0.589, 0.9734, 0.5725, 0.952, 0.6259, 0.9498, 0.843, 0.3347, 0.7838, 0.3775, 0.7639, 0.3635, 0.7854, 0.3254, 0.7838, 0.3775, 0.7609, 0.4033, 0.7449, 0.3931, 0.7639, 0.3635, 0.8666, 0.3639, 0.8197, 0.4211, 0.8003, 0.3938, 0.8423, 0.359, 0.8197, 0.4211, 0.7905, 0.4389, 0.7699, 0.4218, 0.8003, 0.3938, 0.8423, 0.359, 0.8003, 0.3938, 0.7838, 0.3775, 0.843, 0.3347, 0.8003, 0.3938, 0.7699, 0.4218, 0.7609, 0.4033, 0.7838, 0.3775, 0.8785, 0.5661, 0.8039, 0.5734, 0.8055, 0.5497, 0.8615, 0.5479, 0.8039, 0.5734, 0.7686, 0.5692, 0.763, 0.5489, 0.8055, 0.5497, 0.8615, 0.5479, 0.8055, 0.5497, 0.8019, 0.5155, 0.8769, 0.5276, 0.8055, 0.5497, 0.763, 0.5489, 0.7672, 0.5217, 0.8019, 0.5155, 0.8405, 0.6125, 0.7981, 0.5978, 0.8039, 0.5734, 0.8785, 0.5661, 0.7981, 0.5978, 0.7633, 0.588, 0.7686, 0.5692, 0.8039, 0.5734, 0.8464, 0.8926, 0.7982, 0.8902, 0.8006, 0.8676, 0.8481, 0.8735, 0.7982, 0.8902, 0.7449, 0.8861, 0.7623, 0.8653, 0.8006, 0.8676, 0.8769, 0.5276, 0.8019, 0.5155, 0.7958, 0.4915, 0.8393, 0.4777, 0.8019, 0.5155, 0.7672, 0.5217, 0.7612, 0.503, 0.7958, 0.4915, 0.844, 0.9238, 0.7959, 0.9255, 0.7982, 0.8902, 0.8464, 0.8926, 0.7959, 0.9255, 0.7579, 0.9195, 0.7449, 0.8861, 0.7982, 0.8902, 0.1716, 0.1131, 0.1452, 0.07625, 0.1668, 0.06514, 0.205, 0.1011, 0.1452, 0.07625, 0.1013, 0.0149, 0.1171, 3.3e-08, 0.1668, 0.06514, 0.1439, 0.1327, 0.1232, 0.09593, 0.1452, 0.07625, 0.1716, 0.1131, 0.1232, 0.09593, 0.08197, 0.02613, 0.1013, 0.0149, 0.1452, 0.07625, 0.1154, 0.1549, 0.09908, 0.1141, 0.1232, 0.09593, 0.1439, 0.1327, 0.09908, 0.1141, 0.06143, 0.03395, 0.08197, 0.02613, 0.1232, 0.09593, 0.09181, 0.172, 0.07877, 0.1274, 0.09908, 0.1141, 0.1154, 0.1549, 0.07877, 0.1274, 0.04074, 0.04034, 0.06143, 0.03395, 0.09908, 0.1141, 0.05923, 0.1839, 0.04635, 0.1448, 0.07877, 0.1274, 0.09181, 0.172, 0.04635, 0.1448, 0.02042, 0.04733, 0.04074, 0.04034, 0.07877, 0.1274, 0.02297, 0.189, 0.008132, 0.1368, 0.04635, 0.1448, 0.05923, 0.1839, 0.008132, 0.1368, 0.0, 0.05495, 0.02042, 0.04733, 0.04635, 0.1448, 0.6851, 0.1845, 0.6982, 0.1454, 0.7365, 0.1375, 0.7215, 0.1898, 0.6982, 0.1454, 0.7245, 0.04777, 0.7449, 0.05548, 0.7365, 0.1375, 0.6525, 0.1725, 0.6657, 0.1278, 0.6982, 0.1454, 0.6851, 0.1845, 0.6657, 0.1278, 0.7041, 0.0407, 0.7245, 0.04777, 0.6982, 0.1454, 0.629, 0.1553, 0.6454, 0.1145, 0.6657, 0.1278, 0.6525, 0.1725, 0.6454, 0.1145, 0.6834, 0.03423, 0.7041, 0.0407, 0.6657, 0.1278, 0.6005, 0.1329, 0.6213, 0.09618, 0.6454, 0.1145, 0.629, 0.1553, 0.6213, 0.09618, 0.6628, 0.02632, 0.6834, 0.03423, 0.6454, 0.1145, 0.5728, 0.1132, 0.5993, 0.07639, 0.6213, 0.09618, 0.6005, 0.1329, 0.5993, 0.07639, 0.6435, 0.015, 0.6628, 0.02632, 0.6213, 0.09618, 0.5393, 0.1012, 0.5777, 0.0652, 0.5993, 0.07639, 0.5728, 0.1132, 0.5777, 0.0652, 0.6277, 0.0, 0.6435, 0.015, 0.5993, 0.07639, 0.174, 0.4462, 0.1755, 0.4128, 0.2423, 0.4241, 0.25, 0.4461, 0.1755, 0.4128, 0.1625, 0.3571, 0.2111, 0.3401, 0.2423, 0.4241, 0.1221, 0.4394, 0.1196, 0.4055, 0.1755, 0.4128, 0.174, 0.4462, 0.1196, 0.4055, 0.1123, 0.3548, 0.1625, 0.3571, 0.1755, 0.4128, 0.25, 0.4461, 0.2423, 0.4241, 0.3015, 0.4019, 0.3103, 0.4233, 0.2423, 0.4241, 0.2111, 0.3401, 0.2479, 0.3062, 0.3015, 0.4019, 0.3103, 0.4233, 0.3015, 0.4019, 0.3436, 0.3151, 0.3718, 0.3628, 0.3015, 0.4019, 0.2479, 0.3062, 0.2762, 0.2533, 0.3436, 0.3151, 0.07737, 0.4268, 0.0729, 0.4072, 0.1196, 0.4055, 0.1221, 0.4394, 0.0729, 0.4072, 0.05984, 0.3512, 0.1123, 0.3548, 0.1196, 0.4055, 0.3718, 0.3628, 0.3436, 0.3151, 0.3536, 0.252, 0.3719, 0.2349, 0.3436, 0.3151, 0.2762, 0.2533, 0.3008, 0.2314, 0.3536, 0.252, 0.3719, 0.2349, 0.3902, 0.252, 0.4001, 0.3152, 0.3718, 0.3628, 0.3902, 0.252, 0.4431, 0.2315, 0.4677, 0.2534, 0.4001, 0.3152, 0.6214, 0.4401, 0.6241, 0.4062, 0.6708, 0.4081, 0.6662, 0.4277, 0.6241, 0.4062, 0.6315, 0.3554, 0.684, 0.352, 0.6708, 0.4081, 0.3718, 0.3628, 0.4001, 0.3152, 0.442, 0.4021, 0.4332, 0.4234, 0.4001, 0.3152, 0.4677, 0.2534, 0.4959, 0.3064, 0.442, 0.4021, 0.4332, 0.4234, 0.442, 0.4021, 0.5012, 0.4244, 0.4934, 0.4464, 0.442, 0.4021, 0.4959, 0.3064, 0.5326, 0.3405, 0.5012, 0.4244, 0.5694, 0.4467, 0.5681, 0.4134, 0.6241, 0.4062, 0.6214, 0.4401, 0.5681, 0.4134, 0.5813, 0.3577, 0.6315, 0.3554, 0.6241, 0.4062, 0.4934, 0.4464, 0.5012, 0.4244, 0.5681, 0.4134, 0.5694, 0.4467, 0.5012, 0.4244, 0.5326, 0.3405, 0.5813, 0.3577, 0.5681, 0.4134, 0.192, 0.6126, 0.205, 0.5404, 0.275, 0.5636, 0.2698, 0.6138, 0.2698, 0.6138, 0.275, 0.5636, 0.3089, 0.5734, 0.3089, 0.6066, 0.3715, 0.57, 0.3715, 0.5956, 0.3089, 0.6066, 0.3089, 0.5734, 0.1417, 0.5945, 0.1394, 0.5383, 0.205, 0.5404, 0.192, 0.6126, 0.1394, 0.5383, 0.1417, 0.5945, 0.104, 0.5871, 0.1059, 0.5423, 0.6373, 0.5431, 0.6391, 0.5879, 0.6012, 0.5953, 0.6038, 0.539, 0.5509, 0.6132, 0.5382, 0.5409, 0.6038, 0.539, 0.6012, 0.5953, 0.4341, 0.5736, 0.434, 0.6068, 0.3715, 0.5956, 0.3715, 0.57, 0.434, 0.6068, 0.4341, 0.5736, 0.468, 0.5639, 0.4731, 0.6142, 0.4731, 0.6142, 0.468, 0.5639, 0.5382, 0.5409, 0.5509, 0.6132, 0.1496, 0.7717, 0.2218, 0.7138, 0.2475, 0.7434, 0.1554, 0.7979, 0.2218, 0.7138, 0.2471, 0.6893, 0.2868, 0.7267, 0.2475, 0.7434, 0.1554, 0.7979, 0.2475, 0.7434, 0.2654, 0.788, 0.1766, 0.8207, 0.2475, 0.7434, 0.2868, 0.7267, 0.3068, 0.777, 0.2654, 0.788, 0.1766, 0.8207, 0.2654, 0.788, 0.2738, 0.8235, 0.2184, 0.8348, 0.2654, 0.788, 0.3068, 0.777, 0.3092, 0.8175, 0.2738, 0.8235, 0.2184, 0.8348, 0.2738, 0.8235, 0.2862, 0.8647, 0.2405, 0.869, 0.2738, 0.8235, 0.3092, 0.8175, 0.302, 0.8637, 0.2862, 0.8647, 0.293, 0.9116, 0.2819, 0.9052, 0.2862, 0.8647, 0.302, 0.8637, 0.2819, 0.9052, 0.2307, 0.9068, 0.2405, 0.869, 0.2862, 0.8647, 0.1563, 0.7319, 0.1839, 0.6886, 0.2218, 0.7138, 0.1496, 0.7717, 0.1839, 0.6886, 0.1858, 0.6758, 0.2471, 0.6893, 0.2218, 0.7138, 0.5927, 0.7725, 0.5207, 0.7143, 0.5587, 0.6893, 0.5862, 0.7327, 0.5207, 0.7143, 0.4955, 0.6898, 0.5569, 0.6764, 0.5587, 0.6893, 0.4401, 0.8639, 0.4558, 0.8649, 0.4599, 0.9055, 0.4489, 0.9119, 0.4558, 0.8649, 0.5015, 0.8694, 0.5112, 0.9073, 0.4599, 0.9055, 0.5015, 0.8694, 0.4558, 0.8649, 0.4684, 0.8239, 0.5237, 0.8354, 0.4558, 0.8649, 0.4401, 0.8639, 0.433, 0.8177, 0.4684, 0.8239, 0.5237, 0.8354, 0.4684, 0.8239, 0.4769, 0.7883, 0.5656, 0.8214, 0.4684, 0.8239, 0.433, 0.8177, 0.4355, 0.7772, 0.4769, 0.7883, 0.5656, 0.8214, 0.4769, 0.7883, 0.4949, 0.7438, 0.5869, 0.7986, 0.4769, 0.7883, 0.4355, 0.7772, 0.4557, 0.727, 0.4949, 0.7438, 0.5869, 0.7986, 0.4949, 0.7438, 0.5207, 0.7143, 0.5927, 0.7725, 0.4949, 0.7438, 0.4557, 0.727, 0.4955, 0.6898, 0.5207, 0.7143, 0.1858, 0.6758, 0.1871, 0.6474, 0.2649, 0.65, 0.2471, 0.6893, 0.1871, 0.6474, 0.192, 0.6126, 0.2698, 0.6138, 0.2649, 0.65, 0.2471, 0.6893, 0.2649, 0.65, 0.3142, 0.6336, 0.3195, 0.6682, 0.2649, 0.65, 0.2698, 0.6138, 0.3089, 0.6066, 0.3142, 0.6336, 0.3715, 0.5956, 0.3714, 0.6286, 0.3142, 0.6336, 0.3089, 0.6066, 0.3714, 0.6286, 0.3713, 0.6696, 0.3195, 0.6682, 0.3142, 0.6336, 0.134, 0.6479, 0.1381, 0.6226, 0.1871, 0.6474, 0.1858, 0.6758, 0.1381, 0.6226, 0.1417, 0.5945, 0.192, 0.6126, 0.1871, 0.6474, 0.1417, 0.5945, 0.1381, 0.6226, 0.0995, 0.6106, 0.104, 0.5871, 0.1381, 0.6226, 0.134, 0.6479, 0.0945, 0.6336, 0.0995, 0.6106, 0.6391, 0.5879, 0.6435, 0.6115, 0.6048, 0.6234, 0.6012, 0.5953, 0.6435, 0.6115, 0.6504, 0.6341, 0.6088, 0.6487, 0.6048, 0.6234, 0.5569, 0.6764, 0.5557, 0.6481, 0.6048, 0.6234, 0.6088, 0.6487, 0.5557, 0.6481, 0.5509, 0.6132, 0.6012, 0.5953, 0.6048, 0.6234, 0.434, 0.6068, 0.4286, 0.6338, 0.3714, 0.6286, 0.3715, 0.5956, 0.4286, 0.6338, 0.4232, 0.6684, 0.3713, 0.6696, 0.3714, 0.6286, 0.4232, 0.6684, 0.4286, 0.6338, 0.4779, 0.6503, 0.4955, 0.6898, 0.4286, 0.6338, 0.434, 0.6068, 0.4731, 0.6142, 0.4779, 0.6503, 0.4955, 0.6898, 0.4779, 0.6503, 0.5557, 0.6481, 0.5569, 0.6764, 0.4779, 0.6503, 0.4731, 0.6142, 0.5509, 0.6132, 0.5557, 0.6481, 0.629, 0.1553, 0.5947, 0.2145, 0.5709, 0.1905, 0.6005, 0.1329, 0.6525, 0.1725, 0.6245, 0.2368, 0.5947, 0.2145, 0.629, 0.1553, 0.6005, 0.1329, 0.5709, 0.1905, 0.5373, 0.1828, 0.5728, 0.1132, 0.5393, 0.1012, 0.5728, 0.1132, 0.5373, 0.1828, 0.5065, 0.1705, 0.7215, 0.1898, 0.6872, 0.2621, 0.6558, 0.2491, 0.6851, 0.1845, 0.6851, 0.1845, 0.6558, 0.2491, 0.6245, 0.2368, 0.6525, 0.1725, 0.4959, 0.3064, 0.5709, 0.1905, 0.5947, 0.2145, 0.5326, 0.3405, 0.4677, 0.2534, 0.5373, 0.1828, 0.5709, 0.1905, 0.4959, 0.3064, 0.4431, 0.2315, 0.5065, 0.1705, 0.5373, 0.1828, 0.4677, 0.2534, 0.5326, 0.3405, 0.5947, 0.2145, 0.6245, 0.2368, 0.5813, 0.3577, 0.6315, 0.3554, 0.5813, 0.3577, 0.6245, 0.2368, 0.6558, 0.2491, 0.684, 0.352, 0.6315, 0.3554, 0.6558, 0.2491, 0.6872, 0.2621, 0.1732, 0.1901, 0.2068, 0.1826, 0.2762, 0.2533, 0.2479, 0.3062, 0.1494, 0.2141, 0.1732, 0.1901, 0.2479, 0.3062, 0.2111, 0.3401, 0.1196, 0.2362, 0.1494, 0.2141, 0.2111, 0.3401, 0.1625, 0.3571, 0.1732, 0.1901, 0.1439, 0.1327, 0.1716, 0.1131, 0.2068, 0.1826, 0.2068, 0.1826, 0.1716, 0.1131, 0.205, 0.1011, 0.2376, 0.1704, 0.1494, 0.2141, 0.1154, 0.1549, 0.1439, 0.1327, 0.1732, 0.1901, 0.1196, 0.2362, 0.09181, 0.172, 0.1154, 0.1549, 0.1494, 0.2141, 0.2068, 0.1826, 0.2376, 0.1704, 0.3008, 0.2314, 0.2762, 0.2533, 0.08833, 0.2484, 0.1123, 0.3548, 0.05984, 0.3512, 0.05692, 0.2614, 0.08833, 0.2484, 0.1196, 0.2362, 0.1625, 0.3571, 0.1123, 0.3548, 0.08833, 0.2484, 0.05692, 0.2614, 0.02297, 0.189, 0.05923, 0.1839, 0.08833, 0.2484, 0.05923, 0.1839, 0.09181, 0.172, 0.1196, 0.2362])
me_mehumanmale_000.materials.append(mat_invis)
me_mehumanmale_000.use_remesh_preserve_volume = False
me_mehumanmale_000.use_remesh_preserve_attributes = False
me_mehumanmale_000.use_mirror_vertex_groups = False
me_mehumanmale_000.update()
arm_armalearm_001 = bpy.data.armatures.new('arMaleArm.001')  # bones are not reproduced
arm_armalearm_000 = bpy.data.armatures.new('arMaleArm.000')  # bones are not reproduced

# ---- objects
ob_shadowplane = bpy.data.objects.new('ShadowPlane', me_plane_001)
ob_renderplatform = bpy.data.objects.new('RenderPlatform', None)
ob_camera = bpy.data.objects.new('Camera', cam_camera_002)
ob_sun_001 = bpy.data.objects.new('Sun.001', light_sun_002)
ob_sun_002 = bpy.data.objects.new('Sun.002', light_sun_000)
ob_sun = bpy.data.objects.new('Sun', light_lamp_001)
ob_malearm = bpy.data.objects.new('MaleArm', arm_armalearm_001)
ob_humanmale = bpy.data.objects.new('HumanMale', me_mehumanmale_003)
ob_malearm_001 = bpy.data.objects.new('MaleArm.001', arm_armalearm_000)
ob_humanmale_001 = bpy.data.objects.new('HumanMale.001', me_mehumanmale_000)

# ---- transforms, parenting, visibility, modifiers, constraints
ob_shadowplane.location = (0.0, 0.0, 0.0)
ob_shadowplane.scale = (10.0, 10.0, 10.0)
ob_shadowplane.lock_rotations_4d = False
ob_shadowplane.empty_display_type = 'ARROWS'
ob_shadowplane.lineart.crease_threshold = 0.0
ob_renderplatform.location = (0.0, 0.0, 0.0)
ob_renderplatform.rotation_euler = (2.005e-08, -4.841e-08, 150.8)
ob_renderplatform.lock_rotations_4d = False
ob_renderplatform.empty_display_type = 'ARROWS'
ob_renderplatform.empty_image_offset = (0.0, 0.0)
ob_renderplatform.lineart.crease_threshold = 0.0
ob_camera.parent = ob_renderplatform
ob_camera.matrix_parent_inverse = Matrix(((1.0, -7.103e-05, 4.841e-08, 0.0), (7.103e-05, 1.0, 2.005e-08, 0.0), (-4.841e-08, -2.005e-08, 1.0, 0.0), (0.0, 0.0, 0.0, 1.0)))
ob_camera.location = (5.0, -5.0, 5.3)
ob_camera.rotation_euler = (1.047, 0.0, 0.7854)
ob_camera.lock_rotations_4d = False
ob_camera.empty_display_type = 'ARROWS'
ob_camera.lineart.crease_threshold = 0.0
ob_sun_001.parent = ob_renderplatform
ob_sun_001.matrix_parent_inverse = Matrix(((1.0, -0.001831, 4.841e-08, 0.0), (0.001831, 1.0, 2.005e-08, 0.0), (-4.844e-08, -1.996e-08, 1.0, 0.0), (0.0, 0.0, 0.0, 1.0)))
ob_sun_001.location = (6.851, 7.839, 11.54)
ob_sun_001.rotation_euler = (1.381, -0.06972, 1.625)
ob_sun_001.lineart.crease_threshold = 0.0
ob_sun_002.parent = ob_renderplatform
ob_sun_002.matrix_parent_inverse = Matrix(((1.0, -0.001831, 4.841e-08, 0.0), (0.001831, 1.0, 2.005e-08, 0.0), (-4.844e-08, -1.996e-08, 1.0, 0.0), (0.0, 0.0, 0.0, 1.0)))
ob_sun_002.location = (7.5, 6.39, 12.03)
ob_sun_002.rotation_euler = (-1.863, -0.7379, 1.579)
ob_sun_002.lineart.crease_threshold = 0.0
ob_sun.parent = ob_renderplatform
ob_sun.matrix_parent_inverse = Matrix(((1.0, 7.868e-06, 4.841e-08, 0.0), (-7.868e-06, 1.0, 2.005e-08, 0.0), (-4.841e-08, -2.005e-08, 1.0, 0.0), (0.0, 0.0, 0.0, 1.0)))
ob_sun.location = (7.5, 9.0, 7.5)
ob_sun.rotation_euler = (0.4847, 0.4381, -0.2138)
ob_sun.lock_rotations_4d = False
ob_sun.empty_display_type = 'ARROWS'
ob_sun.lineart.crease_threshold = 0.0
ob_malearm.location = (0.0001078, -0.01891, 1.615)
ob_malearm.lock_rotations_4d = False
ob_malearm.empty_display_type = 'ARROWS'
ob_malearm.color = (0.0, 0.0, 0.0, 1.0)
ob_malearm.lineart.crease_threshold = 0.0
ob_humanmale.location = (0.0, 0.0, 0.9877)
ob_humanmale.lock_rotations_4d = False
ob_humanmale.empty_display_type = 'ARROWS'
ob_humanmale.color = (0.0, 0.0, 0.0, 1.0)
ob_humanmale.lineart.crease_threshold = 0.0
_vg = ob_humanmale.vertex_groups.new(name='Head')
_vg = ob_humanmale.vertex_groups.new(name='Thigh.Left')
_vg = ob_humanmale.vertex_groups.new(name='Thigh.Right')
_vg = ob_humanmale.vertex_groups.new(name='Shin.Left')
_vg = ob_humanmale.vertex_groups.new(name='Shin.Right')
_vg = ob_humanmale.vertex_groups.new(name='Forearm.Right')
_vg.add([64, 65, 66, 67, 68, 69, 70, 71, 72, 73, 74, 75, 76, 77, 78, 79, 80, 81], 1.0, 'REPLACE')
_vg = ob_humanmale.vertex_groups.new(name='Forearm.Left')
_vg.add([82, 83, 84, 85, 86, 87, 88, 89, 90, 91, 92, 93, 94, 95, 96, 97, 98, 99], 1.0, 'REPLACE')
_vg = ob_humanmale.vertex_groups.new(name='Upperarm.Left')
_vg.add([82, 83, 84, 85, 86, 87], 1.0, 'REPLACE')
_vg = ob_humanmale.vertex_groups.new(name='Upperarm.Right')
_vg.add([64, 65, 66, 67, 68, 69], 1.0, 'REPLACE')
_vg = ob_humanmale.vertex_groups.new(name='Back')
_vg = ob_humanmale.vertex_groups.new(name='Foot.Right')
_vg = ob_humanmale.vertex_groups.new(name='Toes.Right')
_vg = ob_humanmale.vertex_groups.new(name='Foot.Left')
_vg = ob_humanmale.vertex_groups.new(name='Toes.Left')
_vg = ob_humanmale.vertex_groups.new(name='Thumb1.Right')
_vg.add([0, 34, 36, 38, 39, 40, 41], 1.0, 'REPLACE')
_vg = ob_humanmale.vertex_groups.new(name='Thumb2.Right')
_vg.add([38, 39, 40, 41, 42, 43, 44, 45], 1.0, 'REPLACE')
_vg = ob_humanmale.vertex_groups.new(name='Hand.Right')
_vg.add([0, 1, 2, 3, 4, 5, 6, 7, 8, 9, 34, 35, 36, 37, 54, 55, 56, 57, 58, 59, 60, 61, 62, 63, 70, 71, 72, 73, 74, 75, 184, 185, 186, 187, 188, 189, 190, 191, 192, 193, 194, 195, 196, 197, 198, 199, 200, 201, 202, 203], 1.0, 'REPLACE')
_vg = ob_humanmale.vertex_groups.new(name='Fingers1.Right')
_vg.add([1, 2, 4, 5, 6, 7, 10, 11, 12, 13, 18, 19, 20, 21, 26, 27, 28, 29, 50, 51, 52, 53, 54, 55, 56, 57], 1.0, 'REPLACE')
_vg = ob_humanmale.vertex_groups.new(name='Fingers2.Right')
_vg.add([10, 11, 12, 13, 14, 15, 16, 17, 18, 19, 20, 21, 22, 23, 24, 25, 26, 27, 28, 29, 30, 31, 32, 33, 46, 47, 48, 49, 50, 51, 52, 53], 1.0, 'REPLACE')
_vg = ob_humanmale.vertex_groups.new(name='Hand.Left')
_vg.add([94, 95, 96, 97, 98, 99, 100, 101, 102, 103, 104, 105, 106, 107, 108, 109, 126, 127, 128, 129, 154, 155, 156, 157, 158, 159, 160, 161, 162, 163, 164, 165, 166, 167, 168, 169, 170, 171, 172, 173, 174, 175, 176, 177, 178, 179, 180, 181, 182, 183], 1.0, 'REPLACE')
_vg = ob_humanmale.vertex_groups.new(name='Thumb1.Left')
_vg.add([122, 123, 124, 125, 127, 129, 163], 1.0, 'REPLACE')
_vg = ob_humanmale.vertex_groups.new(name='Thumb2.Left')
_vg.add([118, 119, 120, 121, 122, 123, 124, 125], 1.0, 'REPLACE')
_vg = ob_humanmale.vertex_groups.new(name='Fingers1.Left')
_vg.add([106, 107, 108, 109, 110, 111, 112, 113, 134, 135, 136, 137, 142, 143, 144, 145, 150, 151, 152, 153, 156, 157, 158, 159, 161, 162], 1.0, 'REPLACE')
_vg = ob_humanmale.vertex_groups.new(name='Fingers2.Left')
_vg.add([110, 111, 112, 113, 114, 115, 116, 117, 130, 131, 132, 133, 134, 135, 136, 137, 138, 139, 140, 141, 142, 143, 144, 145, 146, 147, 148, 149, 150, 151, 152, 153], 1.0, 'REPLACE')
_vg = ob_humanmale.vertex_groups.new(name='Hip')
_m = ob_humanmale.modifiers.new('Armature', 'ARMATURE')
_m.object = ob_malearm
_m = ob_humanmale.modifiers.new('EdgeSplit', 'EDGE_SPLIT')
_m.use_edge_angle = False
ob_malearm_001.location = (0.0001078, -0.01891, 1.615)
ob_malearm_001.lock_rotations_4d = False
ob_malearm_001.empty_display_type = 'ARROWS'
ob_malearm_001.color = (0.0, 0.0, 0.0, 1.0)
ob_malearm_001.lineart.crease_threshold = 0.0
ob_humanmale_001.location = (0.0, 0.0, 0.9877)
ob_humanmale_001.lock_rotations_4d = False
ob_humanmale_001.empty_display_type = 'ARROWS'
ob_humanmale_001.color = (0.0, 0.0, 0.0, 1.0)
ob_humanmale_001.lineart.crease_threshold = 0.0
_vg = ob_humanmale_001.vertex_groups.new(name='Head')
_vg.add([0, 1, 2, 3, 4, 5, 6, 7, 8, 9, 10, 11, 12, 13, 14, 15, 16, 17, 18, 19, 20, 21, 22, 23, 24, 25, 26, 27, 28, 29, 30, 31, 32, 33, 34, 35, 36, 37, 38, 39, 97, 98, 99, 141, 142], 1.0, 'REPLACE')
_vg = ob_humanmale_001.vertex_groups.new(name='Thigh.Left')
_vg.add([121, 122, 123, 124, 125, 126, 155, 156, 157, 158, 159, 160, 229, 230, 231, 232, 233, 234], 1.0, 'REPLACE')
_vg = ob_humanmale_001.vertex_groups.new(name='Thigh.Right')
_vg.add([77, 78, 79, 80, 81, 82, 115, 116, 117, 118, 119, 120, 225, 226, 227, 228, 235, 236], 1.0, 'REPLACE')
_vg = ob_humanmale_001.vertex_groups.new(name='Shin.Left')
_vg.add([127, 128, 129, 130, 131, 132, 161, 162, 163, 164, 165, 166, 219, 220, 221, 222, 223, 224], 1.0, 'REPLACE')
_vg = ob_humanmale_001.vertex_groups.new(name='Shin.Right')
_vg.add([71, 72, 73, 74, 75, 76, 109, 110, 111, 112, 113, 114, 213, 214, 215, 216, 217, 218], 1.0, 'REPLACE')
_vg = ob_humanmale_001.vertex_groups.new(name='Forearm.Right')
_vg.add([41, 42, 43, 44, 45, 46], 1.0, 'REPLACE')
_vg = ob_humanmale_001.vertex_groups.new(name='Forearm.Left')
_vg.add([193, 194, 195, 196, 197, 198], 1.0, 'REPLACE')
_vg = ob_humanmale_001.vertex_groups.new(name='Upperarm.Left')
_vg.add([133, 134, 135, 136, 137, 138, 187, 188, 189, 190, 193, 194, 195, 196, 197, 198, 253, 254, 255, 256, 257, 258], 1.0, 'REPLACE')
_vg = ob_humanmale_001.vertex_groups.new(name='Upperarm.Right')
_vg.add([41, 42, 43, 44, 45, 46, 49, 50, 51, 52, 103, 104, 105, 106, 107, 108, 247, 248, 249, 250, 251, 252], 1.0, 'REPLACE')
_vg = ob_humanmale_001.vertex_groups.new(name='Back')
_vg.add([40, 47, 48, 49, 50, 51, 52, 53, 54, 55, 56, 57, 58, 59, 60, 61, 62, 95, 96, 100, 101, 102, 139, 140, 178, 179, 180, 181, 182, 183, 184, 185, 186, 187, 188, 189, 190, 191, 192, 200, 237, 238, 239, 240, 241, 242, 243, 244, 245, 246, 259, 260, 261, 262, 263, 264, 265, 266, 267, 268], 1.0, 'REPLACE')
_vg = ob_humanmale_001.vertex_groups.new(name='Foot.Right')
_vg.add([71, 72, 73, 74, 75, 76, 83, 84, 85, 86, 87, 88, 201, 202, 203, 204, 205, 206], 1.0, 'REPLACE')
_vg = ob_humanmale_001.vertex_groups.new(name='Toes.Right')
_vg.add([89, 90, 91, 92, 93, 94, 201, 202, 203, 204, 205, 206], 1.0, 'REPLACE')
_vg = ob_humanmale_001.vertex_groups.new(name='Foot.Left')
_vg.add([149, 150, 151, 152, 153, 154, 161, 162, 163, 164, 165, 166, 207, 208, 209, 210, 211, 212], 1.0, 'REPLACE')
_vg = ob_humanmale_001.vertex_groups.new(name='Toes.Left')
_vg.add([143, 144, 145, 146, 147, 148, 207, 208, 209, 210, 211, 212], 1.0, 'REPLACE')
_vg = ob_humanmale_001.vertex_groups.new(name='Thumb1.Right')
_vg = ob_humanmale_001.vertex_groups.new(name='Thumb2.Right')
_vg = ob_humanmale_001.vertex_groups.new(name='Hand.Right')
_vg = ob_humanmale_001.vertex_groups.new(name='Fingers1.Right')
_vg = ob_humanmale_001.vertex_groups.new(name='Fingers2.Right')
_vg = ob_humanmale_001.vertex_groups.new(name='Hand.Left')
_vg = ob_humanmale_001.vertex_groups.new(name='Thumb1.Left')
_vg = ob_humanmale_001.vertex_groups.new(name='Thumb2.Left')
_vg = ob_humanmale_001.vertex_groups.new(name='Fingers1.Left')
_vg = ob_humanmale_001.vertex_groups.new(name='Fingers2.Left')
_vg = ob_humanmale_001.vertex_groups.new(name='Hip')
_vg.add([63, 64, 65, 66, 67, 68, 69, 70, 167, 168, 169, 170, 171, 172, 173, 174, 175, 176, 177, 199], 1.0, 'REPLACE')
_m = ob_humanmale_001.modifiers.new('Armature', 'ARMATURE')
_m.object = ob_malearm_001
_m = ob_humanmale_001.modifiers.new('EdgeSplit', 'EDGE_SPLIT')
_m.use_edge_angle = False

# ---- collection membership
col_collection_1.objects.link(ob_shadowplane)
col_collection_1.objects.link(ob_renderplatform)
col_collection_1.objects.link(ob_camera)
col_collection_1.objects.link(ob_sun_001)
col_collection_1.objects.link(ob_sun_002)
col_collection_1.objects.link(ob_sun)
col_collection_1.objects.link(ob_malearm)
col_collection_1.objects.link(ob_humanmale)
col_collection_1.objects.link(ob_malearm_001)
col_collection_1.objects.link(ob_humanmale_001)

# ---- scene / render settings (as saved in the file)
scene.camera = ob_camera
scene.frame_start = 1; scene.frame_end = 32; scene.frame_set(1)
scene.render.engine = 'BLENDER_EEVEE_NEXT'
scene.render.image_settings.compression = 90
scene.render.resolution_x = 512
scene.render.resolution_y = 512
scene.render.resolution_percentage = 25
scene.render.pixel_aspect_x = 100.0
scene.render.pixel_aspect_y = 100.0
scene.render.fps = 12
scene.render.dither_intensity = 0.0
scene.render.use_compositing = False
scene.render.use_sequencer = False
scene.render.use_bake_selected_to_active = True
scene.render.bake_margin = 2
scene.render.bake_bias = 0.0
scene.render.use_stamp_time = False
scene.render.use_stamp_date = False
scene.render.use_stamp_frame = False
scene.render.use_stamp_camera = False
scene.render.use_stamp_scene = False
scene.render.use_stamp_filename = False
scene.render.use_stamp_render_time = False
scene.render.stamp_font_size = 0
scene.cycles.use_denoising = False
scene.cycles.samples = 10
scene.cycles.sampling_pattern = 'TABULATED_SOBOL'
scene.cycles.light_sampling_threshold = 0.0
scene.cycles.use_adaptive_sampling = False
scene.cycles.use_light_tree = False
scene.cycles.blur_glossy = 0.0
scene.cycles.volume_bounces = 1
scene.cycles.pixel_filter_type = 'GAUSSIAN'
scene.cycles.sample_clamp_indirect = 0.0
scene.view_settings.view_transform = 'Raw'
bpy.context.view_layer.update()
